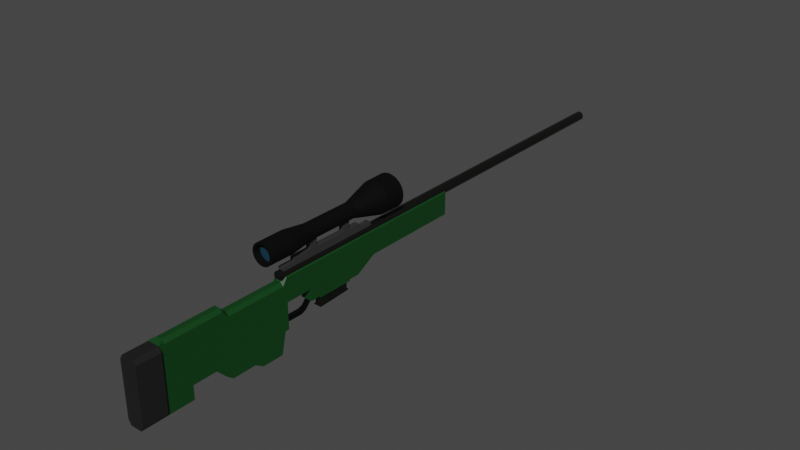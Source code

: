 # Source: LowPolyAWM.blend  (saved by Blender 3.5.10; exported with 4.5.12 LTS)
import bpy
from mathutils import Matrix  # noqa: F401  (used for matrix-valued properties, if any)

bpy.ops.wm.read_factory_settings(use_empty=True)
scene = bpy.context.scene
scene.name = 'Scene'

# ---- collections
col_collection = bpy.data.collections.new('Collection'); scene.collection.children.link(col_collection)

# ---- materials (node trees are filled in below, after node groups)
mat_material = bpy.data.materials.new('Material')
mat_material.alpha_threshold = 0.0
mat_material.use_transparent_shadow = False
mat_material.roughness = 0.5
mat_material.line_color = (0.0, 0.0, 0.0, 1.0)
mat_material_001 = bpy.data.materials.new('Material.001')
mat_material_001.use_transparent_shadow = False
mat_material_003 = bpy.data.materials.new('Material.003')
mat_material_003.use_transparent_shadow = False
mat_material_002 = bpy.data.materials.new('Material.002')
mat_material_002.use_transparent_shadow = False
mat_scope = bpy.data.materials.new('Scope')
mat_scope.use_transparent_shadow = False
mat_glass = bpy.data.materials.new('Glass')
mat_glass.use_transparent_shadow = False
mat_material_004 = bpy.data.materials.new('Material.004')
mat_material_004.use_transparent_shadow = False

# ---- material node trees
mat_material.use_nodes = True; mat_material.node_tree.nodes.clear()
_N = mat_material.node_tree.nodes; _L = mat_material.node_tree.links
n0 = _N.new('ShaderNodeOutputMaterial'); n0.name = 'Material Output'; n0.location = (300, 300)
n1 = _N.new('ShaderNodeBsdfPrincipled'); n1.name = 'Principled BSDF'; n1.location = (10, 300)
n1.distribution = 'GGX'
n1.subsurface_method = 'RANDOM_WALK_SKIN'
n1.inputs[0].default_value = (0.002638, 0.04955, 0.007263, 1.0)
n1.inputs[3].default_value = 1.45
n1.inputs[27].default_value = (0.0, 0.0, 0.0, 1.0)
n1.inputs[28].default_value = 1.0
_L.new(n1.outputs[0], n0.inputs[0])
n0.is_active_output = True
mat_material_001.use_nodes = True; mat_material_001.node_tree.nodes.clear()
_N = mat_material_001.node_tree.nodes; _L = mat_material_001.node_tree.links
n0 = _N.new('ShaderNodeBsdfPrincipled'); n0.name = 'Principled BSDF'; n0.location = (10, 300)
n0.distribution = 'GGX'
n0.subsurface_method = 'RANDOM_WALK_SKIN'
n0.inputs[0].default_value = (0.01109, 0.01109, 0.01109, 1.0)
n0.inputs[3].default_value = 1.45
n0.inputs[27].default_value = (0.0, 0.0, 0.0, 1.0)
n0.inputs[28].default_value = 1.0
n1 = _N.new('ShaderNodeOutputMaterial'); n1.name = 'Material Output'; n1.location = (300, 300)
_L.new(n0.outputs[0], n1.inputs[0])
n1.is_active_output = True
mat_material_003.use_nodes = True; mat_material_003.node_tree.nodes.clear()
_N = mat_material_003.node_tree.nodes; _L = mat_material_003.node_tree.links
n0 = _N.new('ShaderNodeBsdfPrincipled'); n0.name = 'Principled BSDF'; n0.location = (10, 300)
n0.distribution = 'GGX'
n0.subsurface_method = 'RANDOM_WALK_SKIN'
n0.inputs[0].default_value = (0.0331, 0.0331, 0.0331, 1.0)
n0.inputs[3].default_value = 1.45
n0.inputs[27].default_value = (0.0, 0.0, 0.0, 1.0)
n0.inputs[28].default_value = 1.0
n1 = _N.new('ShaderNodeOutputMaterial'); n1.name = 'Material Output'; n1.location = (300, 300)
_L.new(n0.outputs[0], n1.inputs[0])
n1.is_active_output = True
mat_material_002.use_nodes = True; mat_material_002.node_tree.nodes.clear()
_N = mat_material_002.node_tree.nodes; _L = mat_material_002.node_tree.links
n0 = _N.new('ShaderNodeBsdfPrincipled'); n0.name = 'Principled BSDF'; n0.location = (10, 300)
n0.distribution = 'GGX'
n0.subsurface_method = 'RANDOM_WALK_SKIN'
n0.inputs[0].default_value = (0.01857, 0.01885, 0.01746, 1.0)
n0.inputs[1].default_value = 0.6693
n0.inputs[2].default_value = 0.185
n0.inputs[3].default_value = 1.45
n0.inputs[27].default_value = (0.0, 0.0, 0.0, 1.0)
n0.inputs[28].default_value = 1.0
n1 = _N.new('ShaderNodeOutputMaterial'); n1.name = 'Material Output'; n1.location = (300, 300)
_L.new(n0.outputs[0], n1.inputs[0])
n1.is_active_output = True
mat_scope.use_nodes = True; mat_scope.node_tree.nodes.clear()
_N = mat_scope.node_tree.nodes; _L = mat_scope.node_tree.links
n0 = _N.new('ShaderNodeBsdfPrincipled'); n0.name = 'Principled BSDF'; n0.location = (10, 300)
n0.distribution = 'GGX'
n0.subsurface_method = 'RANDOM_WALK_SKIN'
n0.inputs[0].default_value = (0.004242, 0.004242, 0.004242, 1.0)
n0.inputs[1].default_value = 0.5276
n0.inputs[2].default_value = 0.815
n0.inputs[3].default_value = 1.45
n0.inputs[13].default_value = 0.1693
n0.inputs[27].default_value = (0.0, 0.0, 0.0, 1.0)
n0.inputs[28].default_value = 1.0
n1 = _N.new('ShaderNodeOutputMaterial'); n1.name = 'Material Output'; n1.location = (300, 300)
_L.new(n0.outputs[0], n1.inputs[0])
n1.is_active_output = True
mat_glass.use_nodes = True; mat_glass.node_tree.nodes.clear()
_N = mat_glass.node_tree.nodes; _L = mat_glass.node_tree.links
n0 = _N.new('ShaderNodeBsdfPrincipled'); n0.name = 'Principled BSDF'; n0.location = (10, 300)
n0.distribution = 'GGX'
n0.subsurface_method = 'RANDOM_WALK_SKIN'
n0.inputs[0].default_value = (0.00689, 0.04137, 0.06998, 1.0)
n0.inputs[3].default_value = 1.45
n0.inputs[27].default_value = (0.0, 0.0, 0.0, 1.0)
n0.inputs[28].default_value = 1.0
n1 = _N.new('ShaderNodeOutputMaterial'); n1.name = 'Material Output'; n1.location = (300, 300)
_L.new(n0.outputs[0], n1.inputs[0])
n1.is_active_output = True
mat_material_004.use_nodes = True; mat_material_004.node_tree.nodes.clear()
_N = mat_material_004.node_tree.nodes; _L = mat_material_004.node_tree.links
n0 = _N.new('ShaderNodeBsdfPrincipled'); n0.name = 'Principled BSDF'; n0.location = (10, 300)
n0.distribution = 'GGX'
n0.subsurface_method = 'RANDOM_WALK_SKIN'
n0.inputs[0].default_value = (0.01467, 0.01467, 0.01467, 1.0)
n0.inputs[1].default_value = 0.9055
n0.inputs[2].default_value = 0.311
n0.inputs[3].default_value = 1.45
n0.inputs[13].default_value = 0.4134
n0.inputs[27].default_value = (0.0, 0.0, 0.0, 1.0)
n0.inputs[28].default_value = 1.0
n1 = _N.new('ShaderNodeOutputMaterial'); n1.name = 'Material Output'; n1.location = (300, 300)
_L.new(n0.outputs[0], n1.inputs[0])
n1.is_active_output = True

# ---- world
world_world = bpy.data.worlds.new('World'); scene.world = world_world
world_world.use_nodes = True; world_world.node_tree.nodes.clear()
_N = world_world.node_tree.nodes; _L = world_world.node_tree.links
n0 = _N.new('ShaderNodeOutputWorld'); n0.name = 'World Output'; n0.location = (300, 300)
n1 = _N.new('ShaderNodeBackground'); n1.name = 'Background'; n1.location = (10, 300)
n1.inputs[0].default_value = (0.05088, 0.05088, 0.05088, 1.0)
_L.new(n1.outputs[0], n0.inputs[0])
n0.is_active_output = True
world_world.color = (0.05088, 0.05088, 0.05088)
world_world.use_sun_shadow = False
world_world.sun_shadow_jitter_overblur = 0.0

# ---- meshes
me_cube = bpy.data.meshes.new('Cube')
me_cube.from_pydata([(0.1385, -6.557, 1.745), (0.1385, -6.557, 0.2491), (0.1385, -7.125, 1.745), (0.1385, -7.125, 0.2491), (0.0, -5.9, 0.2491), (0.0, -5.9, 1.802), (0.1385, -5.9, 0.2491), (0.0, -6.557, 0.2491), (0.0, -7.125, 1.745), (0.0, -7.125, 0.2491), (0.0, -6.557, 1.745), (0.0, -5.9, 0.5696), (0.1385, -6.557, 0.5696), (0.1385, -7.125, 0.5696), (0.1385, -5.9, 0.5696), (0.0, -7.125, 0.5696), (0.0, -5.089, 1.802), (0.1385, -5.089, 0.5696), (0.1385, -6.431, 0.2491), (0.0, -6.431, 1.802), (0.0, -6.431, 0.2491), (0.1385, -6.431, 0.5696), (0.0, -5.292, 0.5696), (0.1385, -5.292, 0.5696), (0.0, -5.292, 1.802), (0.0, -3.545, 1.655), (0.0, -3.545, 0.5696), (0.1385, -3.545, 0.5696), (0.1385, -4.945, 0.5696), (0.0, -4.945, 1.655), (0.0, -3.448, 1.802), (0.0, -3.448, 0.5696), (0.1385, -3.448, 0.5696), (0.1385, -6.557, 1.157), (0.1385, -7.125, 1.157), (0.1385, -5.9, 1.186), (0.0, -7.125, 1.157), (0.1385, -5.089, 1.186), (0.1385, -6.431, 1.186), (0.1385, -5.292, 1.186), (0.1385, -3.545, 1.186), (0.1385, -4.945, 1.186), (0.0, -3.448, 1.186), (0.1385, -3.448, 1.186), (0.1385, -3.12, 1.186), (0.0, -2.792, 1.186), (0.1385, -2.792, 1.186), (0.0, -0.9002, 1.802), (0.0, -0.9002, 1.186), (0.1385, -0.9002, 1.186), (0.0, 1.532, 1.802), (0.0, 1.532, 1.186), (0.1385, 1.532, 1.186), (0.0, -2.792, 0.9112), (0.1385, -2.792, 0.9112), (0.0, -1.403, 0.9112), (0.1385, -1.403, 0.9112), (0.1385, -1.249, 1.186), (0.0, -3.12, 1.186), (0.0, -1.659, 0.9112), (0.1385, -1.659, 0.9112), (0.1385, -2.443, 1.186), (0.1385, -3.12, 1.728), (0.1385, -2.536, 0.9112), (0.0, -2.536, 0.9112), (0.0, -2.536, 0.8729), (0.0, -1.659, 0.8729), (0.1385, -1.659, 0.8729), (0.1385, -2.536, 0.8729), (0.0, -5.292, 0.5226), (0.0, -5.089, 0.3148), (0.0, -4.945, 0.2076), (0.1385, -5.089, 0.3148), (0.1385, -5.292, 0.5226), (0.0, -3.659, 0.07352), (0.1385, -3.659, 0.07352), (0.1385, -4.945, 0.2076), (0.1385, -4.171, 0.5696), (0.0, -4.171, 1.655), (0.1385, -4.171, 1.186), (0.0, -4.171, 0.07352), (0.1385, -4.171, 0.07352), (0.1385, -4.381, 0.5696), (0.0, -4.381, 1.655), (0.1385, -4.381, 0.2076), (0.1385, -4.381, 1.186), (0.0, -4.381, 0.2076), (0.2019, -6.557, 0.5696), (0.2019, -6.557, 0.3552), (0.2019, -7.125, 0.5696), (0.2019, -7.125, 0.3552), (0.2019, -6.557, 1.638), (0.2019, -7.125, 1.638), (0.2019, -6.557, 1.157), (0.2019, -7.125, 1.157), (0.06658, -5.9, 1.802), (0.1385, -5.9, 1.728), (0.1385, -5.089, 1.727), (0.06658, -5.089, 1.802), (0.1385, -6.431, 1.728), (0.06658, -6.431, 1.802), (0.1385, -6.524, 1.76), (0.1385, -5.292, 1.728), (0.06658, -5.292, 1.802), (0.1385, -3.545, 1.579), (0.06658, -3.545, 1.655), (0.1385, -4.945, 1.579), (0.06658, -4.945, 1.655), (0.1385, -3.448, 1.727), (0.06658, -3.448, 1.802), (0.1385, -2.792, 1.728), (0.06658, -2.792, 1.802), (0.06658, -0.9002, 1.802), (0.1385, -0.9002, 1.729), (0.06658, 1.532, 1.802), (0.1385, 1.532, 1.729), (0.06658, -1.249, 1.802), (0.1385, -1.249, 1.729), (0.1385, -2.443, 1.728), (0.06658, -2.443, 1.802), (0.06658, -4.171, 1.655), (0.1385, -4.171, 1.579), (0.06658, -4.381, 1.655), (0.1385, -4.381, 1.58), (0.1385, -2.682, 1.186), (0.0, -3.448, 1.924), (0.1385, -2.711, 0.9112), (0.0, -0.9002, 1.924), (0.0, -1.249, 1.924), (0.06658, -2.792, 1.924), (0.06658, -3.448, 1.924), (0.06658, -2.443, 1.924), (0.06658, -0.9002, 1.924), (0.06658, -1.249, 1.924), (0.06658, -3.12, 1.802), (0.0, -3.12, 1.924), (0.06658, -3.12, 1.924), (0.0, -2.443, 2.011), (0.0, -2.792, 2.011), (0.0, -1.249, 2.011), (0.06658, -2.443, 2.011), (0.06658, -2.792, 2.011), (0.06658, -1.249, 2.011), (0.0, -3.12, 2.011), (0.06658, -3.12, 2.011), (0.0, -2.711, 0.9112), (0.06658, -2.682, 1.802), (0.1385, -2.682, 1.728), (0.06658, -2.682, 1.924), (0.0, -2.682, 2.011), (0.06658, -2.682, 2.011), (0.0, -2.585, 0.9112), (0.1385, -2.511, 1.728), (0.1385, -2.511, 1.186), (0.1385, -2.585, 0.9112), (0.06658, -2.511, 1.802), (0.06658, -2.511, 1.924), (0.0, -2.511, 2.011), (0.06658, -2.511, 2.011), (0.1385, -1.724, 1.186), (0.1385, -2.008, 0.9112), (0.0, -2.008, 0.8729), (0.1385, -2.008, 0.8729), (0.06658, -1.724, 1.802), (0.1385, -1.724, 1.729), (0.06658, -1.724, 1.924), (0.0, -1.724, 2.011), (0.06658, -1.724, 2.011), (0.0, -1.89, 0.8729), (0.1385, -1.563, 1.729), (0.1385, -1.563, 1.186), (0.1385, -1.89, 0.9112), (0.1385, -1.89, 0.8729), (0.06658, -1.563, 1.802), (0.06658, -1.563, 1.924), (0.0, -1.563, 2.011), (0.06658, -1.563, 2.011), (0.0, -2.511, 2.24), (0.0, -2.682, 2.24), (0.06658, -2.511, 2.24), (0.06658, -2.682, 2.24), (0.0, -1.563, 2.24), (0.0, -1.724, 2.24), (0.06658, -1.563, 2.24), (0.06658, -1.724, 2.24)], [], [(16, 98, 107, 29), (39, 23, 17, 37), (3, 13, 15, 9), (7, 1, 3, 9), (13, 3, 90, 89), (21, 18, 6, 14), (38, 21, 14, 35), (18, 20, 4, 6), (34, 2, 8, 36), (0, 10, 8, 2), (33, 0, 91, 93), (4, 11, 14, 6), (28, 17, 72, 76), (23, 22, 69, 73), (102, 39, 37, 97), (1, 7, 20, 18), (33, 12, 21, 38), (12, 1, 18, 21), (25, 105, 109, 30), (99, 38, 35, 96), (14, 11, 22, 23), (35, 14, 23, 39), (40, 27, 32, 43), (121, 79, 40, 104), (79, 77, 27, 40), (37, 17, 28, 41), (97, 37, 41, 106), (82, 28, 76, 84), (44, 58, 45, 46), (27, 26, 31, 32), (104, 40, 43, 108), (31, 42, 43, 32), (24, 103, 98, 16), (106, 41, 85, 123), (78, 120, 105, 25), (19, 100, 95, 5), (10, 0, 101, 100, 19), (13, 34, 36, 15), (96, 35, 39, 102), (34, 13, 89, 94), (0, 33, 38, 99, 101), (124, 46, 54, 126), (62, 44, 46, 110), (30, 109, 130, 125), (51, 50, 114, 115, 52), (155, 119, 131, 156), (113, 49, 52, 115), (116, 112, 132, 133), (117, 57, 49, 113), (49, 48, 51, 52), (60, 59, 55, 56), (48, 49, 56, 55), (46, 45, 53, 54), (59, 60, 67, 66), (169, 170, 57, 117), (83, 122, 120, 78), (49, 57, 60, 56), (47, 112, 114, 50), (152, 153, 61, 118), (154, 151, 64, 63), (159, 61, 63, 160), (172, 168, 66, 67), (63, 64, 65, 68), (160, 63, 68, 162), (81, 80, 74, 75), (73, 69, 70, 72), (72, 70, 71, 76), (26, 27, 75, 74), (17, 23, 73, 72), (84, 86, 80, 81), (27, 77, 81, 75), (85, 82, 77, 79), (123, 85, 79, 121), (173, 116, 133, 174), (41, 28, 82, 85), (29, 107, 122, 83), (76, 71, 86, 84), (77, 82, 84, 81), (93, 91, 92, 94), (88, 87, 89, 90), (87, 93, 94, 89), (1, 12, 87, 88), (3, 1, 88, 90), (12, 33, 93, 87), (2, 34, 94, 92), (0, 2, 92, 91), (99, 100, 101), (103, 95, 96, 102), (95, 100, 99, 96), (98, 103, 102, 97), (121, 104, 105, 120), (97, 106, 107, 98), (109, 105, 104, 108), (62, 110, 111, 134), (146, 111, 110, 147), (114, 112, 113, 115), (112, 116, 117, 113), (163, 119, 118, 164), (123, 121, 120, 122), (106, 123, 122, 107), (5, 95, 103, 24), (174, 133, 142, 176), (128, 133, 132, 127), (136, 129, 141, 144), (135, 136, 144, 143), (134, 111, 129, 136), (112, 47, 127, 132), (109, 134, 136, 130), (125, 130, 136, 135), (108, 62, 134, 109), (108, 43, 44, 62), (43, 42, 58, 44), (157, 158, 140, 137), (175, 176, 142, 139), (143, 144, 141, 138), (156, 131, 140, 158), (133, 128, 139, 142), (129, 148, 150, 141), (138, 141, 150, 149), (155, 146, 147, 152), (54, 53, 145, 126), (110, 46, 124, 147), (111, 146, 148, 129), (153, 124, 126, 154), (61, 153, 154, 63), (119, 155, 152, 118), (148, 156, 158, 150), (150, 158, 179, 180), (126, 145, 151, 154), (147, 124, 153, 152), (146, 155, 156, 148), (137, 140, 167, 166), (131, 165, 167, 140), (173, 163, 164, 169), (119, 163, 165, 131), (171, 160, 162, 172), (68, 65, 161, 162), (170, 159, 160, 171), (118, 61, 159, 164), (57, 170, 171, 60), (60, 171, 172, 67), (116, 173, 169, 117), (149, 150, 180, 178), (165, 174, 176, 167), (163, 173, 174, 165), (162, 161, 168, 172), (164, 159, 170, 169), (178, 180, 179, 177), (182, 184, 183, 181), (167, 176, 183, 184), (166, 167, 184, 182), (176, 175, 181, 183), (158, 157, 177, 179)])
me_cube.polygons.foreach_set('material_index', [0, 0, 1, 1, 1, 0, 0, 0, 1, 1, 1, 0, 0, 0, 0, 0, 0, 0, 0, 0, 0, 0, 0, 0, 0, 0, 0, 0, 0, 0, 0, 0, 0, 0, 0, 0, 0, 1, 0, 1, 0, 0, 0, 2, 0, 2, 0, 2, 0, 0, 0, 0, 0, 0, 0, 0, 0, 0, 0, 0, 0, 0, 0, 0, 0, 0, 0, 0, 0, 0, 0, 0, 0, 2, 0, 0, 0, 0, 1, 1, 1, 1, 1, 1, 1, 1, 0, 0, 0, 0, 0, 0, 0, 0, 0, 0, 0, 0, 0, 0, 0, 2, 2, 2, 2, 2, 2, 2, 2, 0, 0, 0, 2, 2, 2, 2, 2, 2, 2, 0, 0, 0, 2, 0, 0, 0, 2, 2, 0, 0, 2, 2, 2, 0, 2, 0, 0, 0, 0, 0, 0, 0, 2, 2, 2, 0, 0, 2, 2, 2, 2, 2, 2])
_uv = me_cube.uv_layers.new(name='UVMap')
_uv.uv.foreach_set('vector', [0.75, 0.5, 0.6899, 0.5, 0.6899, 0.5, 0.75, 0.5, 0.5268, 0.5, 0.4286, 0.5, 0.4286, 0.5, 0.5268, 0.5, 0.375, 0.75, 0.4286, 0.75, 0.4286, 0.875, 0.375, 0.875, 0.25, 0.5, 0.375, 0.5, 0.375, 0.75, 0.25, 0.75, 0.4286, 0.75, 0.375, 0.75, 0.375, 0.75, 0.4286, 0.75, 0.4286, 0.5, 0.375, 0.5, 0.375, 0.5, 0.4286, 0.5, 0.5268, 0.5, 0.4286, 0.5, 0.4286, 0.5, 0.5268, 0.5, 0.375, 0.5, 0.25, 0.5, 0.25, 0.5, 0.375, 0.5, 0.5268, 0.75, 0.625, 0.75, 0.625, 0.875, 0.5268, 0.875, 0.625, 0.5, 0.75, 0.5, 0.75, 0.75, 0.625, 0.75, 0.5268, 0.5, 0.625, 0.5, 0.625, 0.5, 0.5268, 0.5, 0.375, 0.375, 0.4286, 0.375, 0.4286, 0.5, 0.375, 0.5, 0.4286, 0.5, 0.4286, 0.5, 0.4286, 0.5, 0.4286, 0.5, 0.4286, 0.5, 0.4286, 0.375, 0.4286, 0.375, 0.4286, 0.5, 0.6131, 0.5, 0.5268, 0.5, 0.5268, 0.5, 0.613, 0.5, 0.375, 0.5, 0.25, 0.5, 0.25, 0.5, 0.375, 0.5, 0.5268, 0.5, 0.4286, 0.5, 0.4286, 0.5, 0.5268, 0.5, 0.4286, 0.5, 0.375, 0.5, 0.375, 0.5, 0.4286, 0.5, 0.75, 0.5, 0.6899, 0.5, 0.6899, 0.5, 0.75, 0.5, 0.6131, 0.5, 0.5268, 0.5, 0.5268, 0.5, 0.6131, 0.5, 0.4286, 0.5, 0.4286, 0.375, 0.4286, 0.375, 0.4286, 0.5, 0.5268, 0.5, 0.4286, 0.5, 0.4286, 0.5, 0.5268, 0.5, 0.5268, 0.5, 0.4286, 0.5, 0.4286, 0.5, 0.5268, 0.5, 0.6092, 0.5, 0.5268, 0.5, 0.5268, 0.5, 0.6091, 0.5, 0.5268, 0.5, 0.4286, 0.5, 0.4286, 0.5, 0.5268, 0.5, 0.5268, 0.5, 0.4286, 0.5, 0.4286, 0.5, 0.5268, 0.5, 0.613, 0.5, 0.5268, 0.5, 0.5268, 0.5, 0.6091, 0.5, 0.4286, 0.5, 0.4286, 0.5, 0.4286, 0.5, 0.4286, 0.5, 0.5268, 0.5, 0.5268, 0.375, 0.5268, 0.375, 0.5268, 0.5, 0.4286, 0.5, 0.4286, 0.375, 0.4286, 0.375, 0.4286, 0.5, 0.6091, 0.5, 0.5268, 0.5, 0.5268, 0.5, 0.613, 0.5, 0.4286, 0.375, 0.5268, 0.375, 0.5268, 0.5, 0.4286, 0.5, 0.75, 0.5, 0.6899, 0.5, 0.6899, 0.5, 0.75, 0.5, 0.6091, 0.5, 0.5268, 0.5, 0.5268, 0.5, 0.6092, 0.5, 0.75, 0.5, 0.6899, 0.5, 0.6899, 0.5, 0.75, 0.5, 0.75, 0.5, 0.6899, 0.5, 0.6899, 0.5, 0.75, 0.5, 0.75, 0.5, 0.625, 0.5, 0.625, 0.5, 0.6899, 0.5, 0.75, 0.5, 0.4286, 0.75, 0.5268, 0.75, 0.5268, 0.875, 0.4286, 0.875, 0.6131, 0.5, 0.5268, 0.5, 0.5268, 0.5, 0.6131, 0.5, 0.5268, 0.75, 0.4286, 0.75, 0.4286, 0.75, 0.5268, 0.75, 0.625, 0.5, 0.5268, 0.5, 0.5268, 0.5, 0.6131, 0.5, 0.625, 0.5, 0.5268, 0.5, 0.5268, 0.5, 0.5268, 0.5, 0.5268, 0.5, 0.6131, 0.5, 0.5268, 0.5, 0.5268, 0.5, 0.6131, 0.5, 0.75, 0.5, 0.6899, 0.5, 0.6899, 0.5, 0.75, 0.5, 0.5268, 0.375, 0.625, 0.375, 0.625, 0.4351, 0.6133, 0.5, 0.5268, 0.5, 0.6899, 0.5, 0.6899, 0.5, 0.6899, 0.5, 0.6899, 0.5, 0.6133, 0.5, 0.5268, 0.5, 0.5268, 0.5, 0.6133, 0.5, 0.6899, 0.5, 0.6899, 0.5, 0.6899, 0.5, 0.6899, 0.5, 0.6133, 0.5, 0.5268, 0.5, 0.5268, 0.5, 0.6133, 0.5, 0.5268, 0.5, 0.5268, 0.375, 0.5268, 0.375, 0.5268, 0.5, 0.5268, 0.5, 0.5268, 0.375, 0.5268, 0.375, 0.5268, 0.5, 0.5268, 0.375, 0.5268, 0.5, 0.5268, 0.5, 0.5268, 0.375, 0.5268, 0.5, 0.5268, 0.375, 0.5268, 0.375, 0.5268, 0.5, 0.5268, 0.375, 0.5268, 0.5, 0.5268, 0.5, 0.5268, 0.375, 0.6132, 0.5, 0.5268, 0.5, 0.5268, 0.5, 0.6133, 0.5, 0.75, 0.5, 0.6899, 0.5, 0.6899, 0.5, 0.75, 0.5, 0.5268, 0.5, 0.5268, 0.5, 0.5268, 0.5, 0.5268, 0.5, 0.75, 0.5, 0.6899, 0.5, 0.6899, 0.5, 0.75, 0.5, 0.6132, 0.5, 0.5268, 0.5, 0.5268, 0.5, 0.6132, 0.5, 0.5268, 0.5, 0.5268, 0.375, 0.5268, 0.375, 0.5268, 0.5, 0.5268, 0.5, 0.5268, 0.5, 0.5268, 0.5, 0.5268, 0.5, 0.5268, 0.5, 0.5268, 0.375, 0.5268, 0.375, 0.5268, 0.5, 0.5268, 0.5, 0.5268, 0.375, 0.5268, 0.375, 0.5268, 0.5, 0.5268, 0.5, 0.5268, 0.5, 0.5268, 0.5, 0.5268, 0.5, 0.4286, 0.5, 0.4286, 0.375, 0.4286, 0.375, 0.4286, 0.5, 0.4286, 0.5, 0.4286, 0.375, 0.4286, 0.375, 0.4286, 0.5, 0.4286, 0.5, 0.4286, 0.375, 0.4286, 0.375, 0.4286, 0.5, 0.4286, 0.375, 0.4286, 0.5, 0.4286, 0.5, 0.4286, 0.375, 0.4286, 0.5, 0.4286, 0.5, 0.4286, 0.5, 0.4286, 0.5, 0.4286, 0.5, 0.4286, 0.375, 0.4286, 0.375, 0.4286, 0.5, 0.4286, 0.5, 0.4286, 0.5, 0.4286, 0.5, 0.4286, 0.5, 0.5268, 0.5, 0.4286, 0.5, 0.4286, 0.5, 0.5268, 0.5, 0.6092, 0.5, 0.5268, 0.5, 0.5268, 0.5, 0.6092, 0.5, 0.6899, 0.5, 0.6899, 0.5, 0.6899, 0.5, 0.6899, 0.5, 0.5268, 0.5, 0.4286, 0.5, 0.4286, 0.5, 0.5268, 0.5, 0.75, 0.5, 0.6899, 0.5, 0.6899, 0.5, 0.75, 0.5, 0.4286, 0.5, 0.4286, 0.375, 0.4286, 0.375, 0.4286, 0.5, 0.4286, 0.5, 0.4286, 0.5, 0.4286, 0.5, 0.4286, 0.5, 0.5268, 0.5, 0.625, 0.5, 0.625, 0.75, 0.5268, 0.75, 0.375, 0.5, 0.4286, 0.5, 0.4286, 0.75, 0.375, 0.75, 0.4286, 0.5, 0.5268, 0.5, 0.5268, 0.75, 0.4286, 0.75, 0.375, 0.5, 0.4286, 0.5, 0.4286, 0.5, 0.375, 0.5, 0.375, 0.75, 0.375, 0.5, 0.375, 0.5, 0.375, 0.75, 0.4286, 0.5, 0.5268, 0.5, 0.5268, 0.5, 0.4286, 0.5, 0.625, 0.75, 0.5268, 0.75, 0.5268, 0.75, 0.625, 0.75, 0.625, 0.5, 0.625, 0.75, 0.625, 0.75, 0.625, 0.5, 0.6131, 0.5, 0.625, 0.5, 0.625, 0.5, 0.6899, 0.5, 0.6899, 0.5, 0.6131, 0.5, 0.6131, 0.5, 0.6899, 0.5, 0.6899, 0.5, 0.6131, 0.5, 0.6131, 0.5, 0.6899, 0.5, 0.6899, 0.5, 0.6131, 0.5, 0.613, 0.5, 0.6092, 0.5, 0.6091, 0.5, 0.6899, 0.5, 0.6899, 0.5, 0.613, 0.5, 0.6091, 0.5, 0.6899, 0.5, 0.6899, 0.5, 0.6899, 0.5, 0.6899, 0.5, 0.6091, 0.5, 0.613, 0.5, 0.6131, 0.5, 0.6131, 0.5, 0.6899, 0.5, 0.6899, 0.5, 0.6899, 0.5, 0.6899, 0.5, 0.6131, 0.5, 0.6131, 0.5, 0.6899, 0.5, 0.6899, 0.5, 0.6133, 0.5, 0.6133, 0.5, 0.6899, 0.5, 0.6899, 0.5, 0.6133, 0.5, 0.6133, 0.5, 0.6899, 0.5, 0.6899, 0.5, 0.6132, 0.5, 0.6132, 0.5, 0.6092, 0.5, 0.6092, 0.5, 0.6899, 0.5, 0.6899, 0.5, 0.6091, 0.5, 0.6092, 0.5, 0.6899, 0.5, 0.6899, 0.5, 0.75, 0.5, 0.6899, 0.5, 0.6899, 0.5, 0.75, 0.5, 0.6899, 0.5, 0.6899, 0.5, 0.6899, 0.5, 0.6899, 0.5, 0.75, 0.5, 0.6899, 0.5, 0.6899, 0.5, 0.75, 0.5, 0.6899, 0.5, 0.6899, 0.5, 0.6899, 0.5, 0.6899, 0.5, 0.75, 0.5, 0.6899, 0.5, 0.6899, 0.5, 0.75, 0.5, 0.6899, 0.5, 0.6899, 0.5, 0.6899, 0.5, 0.6899, 0.5, 0.6899, 0.5, 0.75, 0.5, 0.75, 0.5, 0.6899, 0.5, 0.6899, 0.5, 0.6899, 0.5, 0.6899, 0.5, 0.6899, 0.5, 0.75, 0.5, 0.6899, 0.5, 0.6899, 0.5, 0.75, 0.5, 0.613, 0.5, 0.6131, 0.5, 0.6899, 0.5, 0.6899, 0.5, 0.613, 0.5, 0.5268, 0.5, 0.5268, 0.5, 0.6131, 0.5, 0.5268, 0.5, 0.5268, 0.375, 0.5268, 0.375, 0.5268, 0.5, 0.75, 0.5, 0.6899, 0.5, 0.6899, 0.5, 0.75, 0.5, 0.75, 0.5, 0.6899, 0.5, 0.6899, 0.5, 0.75, 0.5, 0.75, 0.5, 0.6899, 0.5, 0.6899, 0.5, 0.75, 0.5, 0.6899, 0.5, 0.6899, 0.5, 0.6899, 0.5, 0.6899, 0.5, 0.6899, 0.5, 0.75, 0.5, 0.75, 0.5, 0.6899, 0.5, 0.6899, 0.5, 0.6899, 0.5, 0.6899, 0.5, 0.6899, 0.5, 0.75, 0.5, 0.6899, 0.5, 0.6899, 0.5, 0.75, 0.5, 0.6899, 0.5, 0.6899, 0.5, 0.6131, 0.5, 0.6132, 0.5, 0.5268, 0.5, 0.5268, 0.375, 0.5268, 0.375, 0.5268, 0.5, 0.6131, 0.5, 0.5268, 0.5, 0.5268, 0.5, 0.6131, 0.5, 0.6899, 0.5, 0.6899, 0.5, 0.6899, 0.5, 0.6899, 0.5, 0.5268, 0.5, 0.5268, 0.5, 0.5268, 0.5, 0.5268, 0.5, 0.5268, 0.5, 0.5268, 0.5, 0.5268, 0.5, 0.5268, 0.5, 0.6899, 0.5, 0.6899, 0.5, 0.6132, 0.5, 0.6132, 0.5, 0.6899, 0.5, 0.6899, 0.5, 0.6899, 0.5, 0.6899, 0.5, 0.6899, 0.5, 0.6899, 0.5, 0.6899, 0.5, 0.6899, 0.5, 0.5268, 0.5, 0.5268, 0.375, 0.5268, 0.375, 0.5268, 0.5, 0.6131, 0.5, 0.5268, 0.5, 0.5268, 0.5, 0.6132, 0.5, 0.6899, 0.5, 0.6899, 0.5, 0.6899, 0.5, 0.6899, 0.5, 0.75, 0.5, 0.6899, 0.5, 0.6899, 0.5, 0.75, 0.5, 0.6899, 0.5, 0.6899, 0.5, 0.6899, 0.5, 0.6899, 0.5, 0.6899, 0.5, 0.6899, 0.5, 0.6132, 0.5, 0.6132, 0.5, 0.6899, 0.5, 0.6899, 0.5, 0.6899, 0.5, 0.6899, 0.5, 0.5268, 0.5, 0.5268, 0.5, 0.5268, 0.5, 0.5268, 0.5, 0.5268, 0.5, 0.5268, 0.375, 0.5268, 0.375, 0.5268, 0.5, 0.5268, 0.5, 0.5268, 0.5, 0.5268, 0.5, 0.5268, 0.5, 0.6132, 0.5, 0.5268, 0.5, 0.5268, 0.5, 0.6132, 0.5, 0.5268, 0.5, 0.5268, 0.5, 0.5268, 0.5, 0.5268, 0.5, 0.5268, 0.5, 0.5268, 0.5, 0.5268, 0.5, 0.5268, 0.5, 0.6899, 0.5, 0.6899, 0.5, 0.6132, 0.5, 0.6133, 0.5, 0.75, 0.5, 0.6899, 0.5, 0.6899, 0.5, 0.75, 0.5, 0.6899, 0.5, 0.6899, 0.5, 0.6899, 0.5, 0.6899, 0.5, 0.6899, 0.5, 0.6899, 0.5, 0.6899, 0.5, 0.6899, 0.5, 0.5268, 0.5, 0.5268, 0.375, 0.5268, 0.375, 0.5268, 0.5, 0.6132, 0.5, 0.5268, 0.5, 0.5268, 0.5, 0.6132, 0.5, 0.75, 0.5, 0.6899, 0.5, 0.6899, 0.5, 0.75, 0.5, 0.75, 0.5, 0.6899, 0.5, 0.6899, 0.5, 0.75, 0.5, 0.6899, 0.5, 0.6899, 0.5, 0.6899, 0.5, 0.6899, 0.5, 0.75, 0.5, 0.6899, 0.5, 0.6899, 0.5, 0.75, 0.5, 0.6899, 0.5, 0.75, 0.5, 0.75, 0.5, 0.6899, 0.5, 0.6899, 0.5, 0.75, 0.5, 0.75, 0.5, 0.6899, 0.5])
me_cube.materials.append(mat_material)
me_cube.materials.append(mat_material_001)
me_cube.materials.append(mat_material_003)
me_cube.use_mirror_vertex_groups = False
me_cube.update()
me_cube_001 = bpy.data.meshes.new('Cube.001')
me_cube_001.from_pydata([(-0.3295, -9.631, 2.533), (-0.3295, -9.631, 3.552), (-0.3295, -6.679, 2.533), (-0.3295, -6.679, 3.552), (0.3295, -9.631, 2.533), (0.3295, -9.631, 3.552), (0.3295, -6.679, 2.684), (0.3295, -6.679, 3.552), (-0.3295, -6.679, 2.558), (-0.3295, -9.631, 2.407), (0.3295, -6.679, 2.558), (0.3295, -9.631, 2.407), (0.3602, -6.542, 2.684), (-0.3602, -6.542, 2.533), (0.3602, -9.769, 2.533), (-0.3602, -9.769, 2.533), (0.3602, -6.542, 2.558), (-0.3602, -6.542, 2.558), (0.3602, -9.769, 2.407), (-0.3602, -9.769, 2.407), (-0.3295, -8.229, 2.533), (-0.3295, -9.213, 2.533), (-0.3295, -9.213, 3.552), (-0.3295, -8.229, 3.552), (0.3295, -9.213, 2.554), (0.3295, -8.229, 2.605), (0.3295, -8.229, 3.552), (0.3295, -9.213, 3.552), (-0.3295, -8.229, 2.479), (-0.3295, -9.213, 2.429), (0.3295, -9.213, 2.429), (0.3295, -8.229, 2.479), (0.3602, -9.311, 2.554), (0.3602, -8.236, 2.605), (0.3602, -9.311, 2.429), (0.3602, -8.236, 2.479), (-0.3295, -8.557, 2.533), (-0.3295, -8.885, 2.533), (-0.3295, -8.885, 3.552), (-0.3295, -8.557, 3.552), (0.3295, -8.885, 2.571), (0.3295, -8.557, 2.588), (0.3295, -8.557, 3.552), (0.3295, -8.885, 3.552), (-0.3295, -8.557, 2.462), (-0.3295, -8.885, 2.446), (0.3295, -8.885, 2.446), (0.3295, -8.557, 2.462), (0.3602, -8.953, 2.571), (0.3602, -8.594, 2.588), (0.3602, -8.953, 2.446), (0.3602, -8.594, 2.462), (-0.3295, -7.712, 3.552), (-0.3295, -7.196, 3.552), (0.3295, -7.712, 2.631), (0.3295, -7.196, 2.657), (0.3295, -7.712, 2.506), (0.3295, -7.196, 2.532), (0.3602, -7.671, 2.631), (0.3602, -7.106, 2.657), (0.3602, -7.671, 2.506), (0.3602, -7.106, 2.532), (-0.3295, -7.196, 2.533), (-0.3295, -7.712, 2.533), (0.3295, -7.196, 3.552), (0.3295, -7.712, 3.552), (-0.3295, -7.196, 2.532), (-0.3295, -7.712, 2.506), (-0.3295, -7.531, 3.552), (-0.3295, -7.359, 3.552), (0.3295, -7.531, 2.64), (0.3295, -7.359, 2.649), (0.3295, -7.531, 2.515), (0.3295, -7.359, 2.524), (0.3602, -7.473, 2.64), (0.3602, -7.285, 2.649), (0.3602, -7.473, 2.515), (0.3602, -7.285, 2.524), (-0.3295, -7.359, 2.533), (-0.3295, -7.531, 2.533), (0.3295, -7.359, 3.552), (0.3295, -7.531, 3.552), (-0.3295, -7.359, 2.524), (-0.3295, -7.531, 2.515), (-0.3295, -8.666, 2.533), (-0.3295, -8.776, 2.533), (-0.3295, -8.776, 3.552), (-0.3295, -8.666, 3.552), (0.3295, -8.776, 2.577), (0.3295, -8.666, 2.582), (0.3295, -8.666, 3.552), (0.3295, -8.776, 3.552), (-0.3295, -8.666, 2.457), (-0.3295, -8.776, 2.451), (0.3295, -8.776, 2.451), (0.3295, -8.666, 2.457), (0.3602, -8.833, 2.577), (0.3602, -8.714, 2.582), (0.3602, -8.833, 2.451), (0.3602, -8.714, 2.457), (0.2706, -7.531, 2.64), (0.2706, -7.359, 2.649), (0.2706, -7.359, 3.552), (0.2706, -7.531, 3.552), (0.2706, -8.776, 2.577), (0.2706, -8.666, 2.582), (0.2706, -8.666, 3.552), (0.2706, -8.776, 3.552)], [], [(62, 53, 3, 2), (2, 3, 7, 6), (24, 27, 5, 4), (4, 5, 1, 0), (62, 2, 8, 66), (27, 22, 1, 5), (29, 30, 11, 9), (57, 10, 16, 61), (8, 2, 13, 17), (24, 4, 14, 32), (32, 14, 18, 34), (14, 15, 19, 18), (13, 12, 16, 17), (4, 0, 15, 14), (0, 9, 19, 15), (9, 11, 18, 19), (2, 6, 12, 13), (10, 8, 17, 16), (58, 33, 35, 60), (48, 32, 34, 50), (54, 25, 33, 58), (40, 24, 32, 48), (11, 30, 34, 18), (47, 31, 35, 51), (67, 56, 31, 28), (45, 46, 30, 29), (65, 52, 23, 26), (43, 38, 22, 27), (0, 21, 29, 9), (36, 20, 28, 44), (54, 65, 26, 25), (40, 43, 27, 24), (0, 1, 22, 21), (36, 39, 23, 20), (21, 22, 38, 37), (84, 87, 39, 36), (25, 26, 42, 41), (88, 91, 43, 40), (21, 37, 45, 29), (84, 36, 44, 92), (26, 23, 39, 42), (91, 86, 38, 43), (28, 31, 47, 44), (93, 94, 46, 45), (30, 46, 50, 34), (95, 47, 51, 99), (25, 41, 49, 33), (88, 40, 48, 96), (33, 49, 51, 35), (96, 48, 50, 98), (6, 7, 64, 55), (70, 81, 65, 54), (7, 3, 53, 64), (81, 68, 52, 65), (8, 10, 57, 66), (83, 72, 56, 67), (6, 55, 59, 12), (70, 54, 58, 74), (12, 59, 61, 16), (74, 58, 60, 76), (31, 56, 60, 35), (73, 57, 61, 77), (20, 63, 67, 28), (78, 62, 66, 82), (20, 23, 52, 63), (78, 69, 53, 62), (63, 52, 68, 79), (79, 68, 69, 78), (63, 79, 83, 67), (79, 78, 82, 83), (56, 72, 76, 60), (72, 73, 77, 76), (59, 75, 77, 61), (75, 74, 76, 77), (55, 71, 75, 59), (71, 70, 74, 75), (66, 57, 73, 82), (82, 73, 72, 83), (64, 53, 69, 80), (80, 69, 68, 81), (55, 64, 80, 71), (70, 71, 101, 100), (49, 97, 99, 51), (97, 96, 98, 99), (41, 89, 97, 49), (89, 88, 96, 97), (46, 94, 98, 50), (94, 95, 99, 98), (44, 47, 95, 92), (92, 95, 94, 93), (42, 39, 87, 90), (90, 87, 86, 91), (37, 85, 93, 45), (85, 84, 92, 93), (41, 42, 90, 89), (89, 90, 106, 105), (37, 38, 86, 85), (85, 86, 87, 84), (101, 102, 103, 100), (105, 106, 107, 104), (71, 80, 102, 101), (91, 88, 104, 107), (90, 91, 107, 106), (88, 89, 105, 104), (80, 81, 103, 102), (81, 70, 100, 103)])
_uv = me_cube_001.uv_layers.new(name='UVMap')
_uv.uv.foreach_set('vector', [0.375, 0.2063, 0.625, 0.2063, 0.625, 0.25, 0.375, 0.25, 0.375, 0.25, 0.625, 0.25, 0.625, 0.5, 0.375, 0.5, 0.375, 0.7146, 0.625, 0.7146, 0.625, 0.75, 0.375, 0.75, 0.375, 0.75, 0.625, 0.75, 0.625, 1.0, 0.375, 1.0, 0.375, 0.2063, 0.375, 0.25, 0.375, 0.25, 0.375, 0.2063, 0.625, 0.7146, 0.875, 0.7146, 0.875, 0.75, 0.625, 0.75, 0.125, 0.7146, 0.375, 0.7146, 0.375, 0.75, 0.125, 0.75, 0.375, 0.5437, 0.375, 0.5, 0.375, 0.5, 0.375, 0.5437, 0.375, 0.25, 0.375, 0.25, 0.375, 0.25, 0.375, 0.25, 0.375, 0.7146, 0.375, 0.75, 0.375, 0.75, 0.375, 0.7146, 0.375, 0.7146, 0.375, 0.75, 0.375, 0.75, 0.375, 0.7146, 0.375, 0.75, 0.375, 1.0, 0.375, 1.0, 0.375, 0.75, 0.375, 0.25, 0.375, 0.5, 0.375, 0.5, 0.375, 0.25, 0.375, 0.75, 0.375, 1.0, 0.375, 1.0, 0.375, 0.75, 0.375, 0.0, 0.375, 0.0, 0.375, 0.0, 0.375, 0.0, 0.125, 0.75, 0.375, 0.75, 0.375, 0.75, 0.125, 0.75, 0.375, 0.25, 0.375, 0.5, 0.375, 0.5, 0.375, 0.25, 0.375, 0.5, 0.125, 0.5, 0.125, 0.5, 0.375, 0.5, 0.375, 0.5875, 0.375, 0.6312, 0.375, 0.6312, 0.375, 0.5875, 0.375, 0.6868, 0.375, 0.7146, 0.375, 0.7146, 0.375, 0.6868, 0.375, 0.5875, 0.375, 0.6312, 0.375, 0.6312, 0.375, 0.5875, 0.375, 0.6868, 0.375, 0.7146, 0.375, 0.7146, 0.375, 0.6868, 0.375, 0.75, 0.375, 0.7146, 0.375, 0.7146, 0.375, 0.75, 0.375, 0.659, 0.375, 0.6312, 0.375, 0.6312, 0.375, 0.659, 0.125, 0.5875, 0.375, 0.5875, 0.375, 0.6312, 0.125, 0.6312, 0.125, 0.6868, 0.375, 0.6868, 0.375, 0.7146, 0.125, 0.7146, 0.625, 0.5875, 0.875, 0.5875, 0.875, 0.6312, 0.625, 0.6312, 0.625, 0.6868, 0.875, 0.6868, 0.875, 0.7146, 0.625, 0.7146, 0.375, 0.0, 0.375, 0.03542, 0.375, 0.03542, 0.375, 0.0, 0.375, 0.09098, 0.375, 0.1188, 0.375, 0.1188, 0.375, 0.09098, 0.375, 0.5875, 0.625, 0.5875, 0.625, 0.6312, 0.375, 0.6312, 0.375, 0.6868, 0.625, 0.6868, 0.625, 0.7146, 0.375, 0.7146, 0.375, 0.0, 0.625, 0.0, 0.625, 0.03542, 0.375, 0.03542, 0.375, 0.09098, 0.625, 0.09098, 0.625, 0.1188, 0.375, 0.1188, 0.375, 0.03542, 0.625, 0.03542, 0.625, 0.0632, 0.375, 0.0632, 0.375, 0.08172, 0.625, 0.08172, 0.625, 0.09098, 0.375, 0.09098, 0.375, 0.6312, 0.625, 0.6312, 0.625, 0.659, 0.375, 0.659, 0.375, 0.6775, 0.625, 0.6775, 0.625, 0.6868, 0.375, 0.6868, 0.375, 0.03542, 0.375, 0.0632, 0.375, 0.0632, 0.375, 0.03542, 0.375, 0.08172, 0.375, 0.09098, 0.375, 0.09098, 0.375, 0.08172, 0.625, 0.6312, 0.875, 0.6312, 0.875, 0.659, 0.625, 0.659, 0.625, 0.6775, 0.875, 0.6775, 0.875, 0.6868, 0.625, 0.6868, 0.125, 0.6312, 0.375, 0.6312, 0.375, 0.659, 0.125, 0.659, 0.125, 0.6775, 0.375, 0.6775, 0.375, 0.6868, 0.125, 0.6868, 0.375, 0.7146, 0.375, 0.6868, 0.375, 0.6868, 0.375, 0.7146, 0.375, 0.6683, 0.375, 0.659, 0.375, 0.659, 0.375, 0.6683, 0.375, 0.6312, 0.375, 0.659, 0.375, 0.659, 0.375, 0.6312, 0.375, 0.6775, 0.375, 0.6868, 0.375, 0.6868, 0.375, 0.6775, 0.375, 0.6312, 0.375, 0.659, 0.375, 0.659, 0.375, 0.6312, 0.375, 0.6775, 0.375, 0.6868, 0.375, 0.6868, 0.375, 0.6775, 0.375, 0.5, 0.625, 0.5, 0.625, 0.5437, 0.375, 0.5437, 0.375, 0.5722, 0.625, 0.5722, 0.625, 0.5875, 0.375, 0.5875, 0.625, 0.5, 0.875, 0.5, 0.875, 0.5437, 0.625, 0.5437, 0.625, 0.5722, 0.875, 0.5722, 0.875, 0.5875, 0.625, 0.5875, 0.125, 0.5, 0.375, 0.5, 0.375, 0.5437, 0.125, 0.5437, 0.125, 0.5722, 0.375, 0.5722, 0.375, 0.5875, 0.125, 0.5875, 0.375, 0.5, 0.375, 0.5437, 0.375, 0.5437, 0.375, 0.5, 0.375, 0.5722, 0.375, 0.5875, 0.375, 0.5875, 0.375, 0.5722, 0.375, 0.5, 0.375, 0.5437, 0.375, 0.5437, 0.375, 0.5, 0.375, 0.5722, 0.375, 0.5875, 0.375, 0.5875, 0.375, 0.5722, 0.375, 0.6312, 0.375, 0.5875, 0.375, 0.5875, 0.375, 0.6312, 0.375, 0.5576, 0.375, 0.5437, 0.375, 0.5437, 0.375, 0.5576, 0.375, 0.1188, 0.375, 0.1625, 0.375, 0.1625, 0.375, 0.1188, 0.375, 0.1924, 0.375, 0.2063, 0.375, 0.2063, 0.375, 0.1924, 0.375, 0.1188, 0.625, 0.1188, 0.625, 0.1625, 0.375, 0.1625, 0.375, 0.1924, 0.625, 0.1924, 0.625, 0.2063, 0.375, 0.2063, 0.375, 0.1625, 0.625, 0.1625, 0.625, 0.1778, 0.375, 0.1778, 0.375, 0.1778, 0.625, 0.1778, 0.625, 0.1924, 0.375, 0.1924, 0.375, 0.1625, 0.375, 0.1778, 0.375, 0.1778, 0.375, 0.1625, 0.375, 0.1778, 0.375, 0.1924, 0.375, 0.1924, 0.375, 0.1778, 0.375, 0.5875, 0.375, 0.5722, 0.375, 0.5722, 0.375, 0.5875, 0.375, 0.5722, 0.375, 0.5576, 0.375, 0.5576, 0.375, 0.5722, 0.375, 0.5437, 0.375, 0.5576, 0.375, 0.5576, 0.375, 0.5437, 0.375, 0.5576, 0.375, 0.5722, 0.375, 0.5722, 0.375, 0.5576, 0.375, 0.5437, 0.375, 0.5576, 0.375, 0.5576, 0.375, 0.5437, 0.375, 0.5576, 0.375, 0.5722, 0.375, 0.5722, 0.375, 0.5576, 0.125, 0.5437, 0.375, 0.5437, 0.375, 0.5576, 0.125, 0.5576, 0.125, 0.5576, 0.375, 0.5576, 0.375, 0.5722, 0.125, 0.5722, 0.625, 0.5437, 0.875, 0.5437, 0.875, 0.5576, 0.625, 0.5576, 0.625, 0.5576, 0.875, 0.5576, 0.875, 0.5722, 0.625, 0.5722, 0.375, 0.5437, 0.625, 0.5437, 0.625, 0.5576, 0.375, 0.5576, 0.375, 0.5722, 0.375, 0.5576, 0.375, 0.5576, 0.375, 0.5722, 0.375, 0.659, 0.375, 0.6683, 0.375, 0.6683, 0.375, 0.659, 0.375, 0.6683, 0.375, 0.6775, 0.375, 0.6775, 0.375, 0.6683, 0.375, 0.659, 0.375, 0.6683, 0.375, 0.6683, 0.375, 0.659, 0.375, 0.6683, 0.375, 0.6775, 0.375, 0.6775, 0.375, 0.6683, 0.375, 0.6868, 0.375, 0.6775, 0.375, 0.6775, 0.375, 0.6868, 0.375, 0.6775, 0.375, 0.6683, 0.375, 0.6683, 0.375, 0.6775, 0.125, 0.659, 0.375, 0.659, 0.375, 0.6683, 0.125, 0.6683, 0.125, 0.6683, 0.375, 0.6683, 0.375, 0.6775, 0.125, 0.6775, 0.625, 0.659, 0.875, 0.659, 0.875, 0.6683, 0.625, 0.6683, 0.625, 0.6683, 0.875, 0.6683, 0.875, 0.6775, 0.625, 0.6775, 0.375, 0.0632, 0.375, 0.07246, 0.375, 0.07246, 0.375, 0.0632, 0.375, 0.07246, 0.375, 0.08172, 0.375, 0.08172, 0.375, 0.07246, 0.375, 0.659, 0.625, 0.659, 0.625, 0.6683, 0.375, 0.6683, 0.375, 0.6683, 0.625, 0.6683, 0.625, 0.6683, 0.375, 0.6683, 0.375, 0.0632, 0.625, 0.0632, 0.625, 0.07246, 0.375, 0.07246, 0.375, 0.07246, 0.625, 0.07246, 0.625, 0.08172, 0.375, 0.08172, 0.375, 0.5576, 0.625, 0.5576, 0.625, 0.5722, 0.375, 0.5722, 0.375, 0.6683, 0.625, 0.6683, 0.625, 0.6775, 0.375, 0.6775, 0.375, 0.5576, 0.625, 0.5576, 0.625, 0.5576, 0.375, 0.5576, 0.625, 0.6775, 0.375, 0.6775, 0.375, 0.6775, 0.625, 0.6775, 0.625, 0.6683, 0.625, 0.6775, 0.625, 0.6775, 0.625, 0.6683, 0.375, 0.6775, 0.375, 0.6683, 0.375, 0.6683, 0.375, 0.6775, 0.625, 0.5576, 0.625, 0.5722, 0.625, 0.5722, 0.625, 0.5576, 0.625, 0.5722, 0.375, 0.5722, 0.375, 0.5722, 0.625, 0.5722])
me_cube_001.materials.append(mat_material_002)
me_cube_001.update()
me_cylinder = bpy.data.meshes.new('Cylinder')
me_cylinder.from_pydata([(2.599e-09, 12.53, -50.52), (2.599e-09, 12.79, 24.2), (0.1014, 12.52, -50.52), (0.1523, 12.77, 24.2), (0.1989, 12.49, -50.52), (0.2987, 12.73, 24.2), (0.2888, 12.44, -50.52), (0.4337, 12.66, 24.2), (0.3675, 12.38, -50.52), (0.5519, 12.56, 24.2), (0.4322, 12.3, -50.52), (0.649, 12.44, 24.2), (0.4802, 12.21, -50.52), (0.7211, 12.31, 24.2), (0.5098, 12.11, -50.52), (0.7656, 12.16, 24.2), (0.5197, 12.01, -50.52), (0.7806, 12.01, 24.2), (0.5098, 11.91, -50.52), (0.7656, 11.86, 24.2), (0.4802, 11.81, -50.52), (0.7211, 11.71, 24.2), (0.4322, 11.72, -50.52), (0.649, 11.57, 24.2), (0.3675, 11.64, -50.52), (0.5519, 11.46, 24.2), (0.2888, 11.58, -50.52), (0.4337, 11.36, 24.2), (0.1989, 11.53, -50.52), (0.2987, 11.29, 24.2), (0.1014, 11.5, -50.52), (0.1523, 11.24, 24.2), (2.599e-09, 11.49, -50.52), (2.599e-09, 11.23, 24.2), (-0.1014, 11.5, -50.52), (-0.1523, 11.24, 24.2), (-0.1989, 11.53, -50.52), (-0.2987, 11.29, 24.2), (-0.2888, 11.58, -50.52), (-0.4337, 11.36, 24.2), (-0.3675, 11.64, -50.52), (-0.5519, 11.46, 24.2), (-0.4322, 11.72, -50.52), (-0.649, 11.57, 24.2), (-0.4802, 11.81, -50.52), (-0.7211, 11.71, 24.2), (-0.5098, 11.91, -50.52), (-0.7656, 11.86, 24.2), (-0.5197, 12.01, -50.52), (-0.7806, 12.01, 24.2), (-0.5098, 12.11, -50.52), (-0.7656, 12.16, 24.2), (-0.4802, 12.21, -50.52), (-0.7211, 12.31, 24.2), (-0.4322, 12.3, -50.52), (-0.649, 12.44, 24.2), (-0.3675, 12.38, -50.52), (-0.5519, 12.56, 24.2), (-0.2888, 12.44, -50.52), (-0.4337, 12.66, 24.2), (-0.1989, 12.49, -50.52), (-0.2987, 12.73, 24.2), (-0.1014, 12.52, -50.52), (-0.1523, 12.77, 24.2), (2.599e-09, 12.79, -50.52), (0.1523, 12.77, -50.52), (0.2987, 12.73, -50.52), (0.4337, 12.66, -50.52), (0.5519, 12.56, -50.52), (0.649, 12.44, -50.52), (0.7211, 12.31, -50.52), (0.7656, 12.16, -50.52), (0.7806, 12.01, -50.52), (0.7656, 11.86, -50.52), (0.7211, 11.71, -50.52), (0.649, 11.57, -50.52), (0.5519, 11.46, -50.52), (0.4337, 11.36, -50.52), (0.2987, 11.29, -50.52), (0.1523, 11.24, -50.52), (2.599e-09, 11.23, -50.52), (-0.1523, 11.24, -50.52), (-0.2987, 11.29, -50.52), (-0.4337, 11.36, -50.52), (-0.5519, 11.46, -50.52), (-0.649, 11.57, -50.52), (-0.7211, 11.71, -50.52), (-0.7656, 11.86, -50.52), (-0.7806, 12.01, -50.52), (-0.7656, 12.16, -50.52), (-0.7211, 12.31, -50.52), (-0.649, 12.44, -50.52), (-0.5519, 12.56, -50.52), (-0.4337, 12.66, -50.52), (-0.2987, 12.73, -50.52), (-0.1523, 12.77, -50.52), (4.967e-06, 12.53, 21.66), (0.1014, 12.52, 21.66), (0.1989, 12.49, 21.66), (0.2888, 12.44, 21.66), (0.3675, 12.38, 21.66), (0.4322, 12.3, 21.66), (0.4802, 12.21, 21.66), (0.5098, 12.11, 21.66), (0.5198, 12.01, 21.66), (0.5098, 11.91, 21.66), (0.4802, 11.81, 21.66), (0.4322, 11.72, 21.66), (0.3675, 11.64, 21.66), (0.2888, 11.58, 21.66), (0.1989, 11.53, 21.66), (0.1014, 11.5, 21.66), (4.967e-06, 11.49, 21.66), (-0.1014, 11.5, 21.66), (-0.1989, 11.53, 21.66), (-0.2888, 11.58, 21.66), (-0.3675, 11.64, 21.66), (-0.4321, 11.72, 21.66), (-0.4802, 11.81, 21.66), (-0.5098, 11.91, 21.66), (-0.5197, 12.01, 21.66), (-0.5098, 12.11, 21.66), (-0.4802, 12.21, 21.66), (-0.4322, 12.3, 21.66), (-0.3675, 12.38, 21.66), (-0.2888, 12.44, 21.66), (-0.1989, 12.49, 21.66), (-0.1014, 12.52, 21.66)], [], [(64, 1, 3, 65), (65, 3, 5, 66), (66, 5, 7, 67), (67, 7, 9, 68), (68, 9, 11, 69), (69, 11, 13, 70), (70, 13, 15, 71), (71, 15, 17, 72), (72, 17, 19, 73), (73, 19, 21, 74), (74, 21, 23, 75), (75, 23, 25, 76), (76, 25, 27, 77), (77, 27, 29, 78), (78, 29, 31, 79), (79, 31, 33, 80), (80, 33, 35, 81), (81, 35, 37, 82), (82, 37, 39, 83), (83, 39, 41, 84), (84, 41, 43, 85), (85, 43, 45, 86), (86, 45, 47, 87), (87, 47, 49, 88), (88, 49, 51, 89), (89, 51, 53, 90), (90, 53, 55, 91), (91, 55, 57, 92), (92, 57, 59, 93), (93, 59, 61, 94), (3, 1, 63, 61, 59, 57, 55, 53, 51, 49, 47, 45, 43, 41, 39, 37, 35, 33, 31, 29, 27, 25, 23, 21, 19, 17, 15, 13, 11, 9, 7, 5), (94, 61, 63, 95), (95, 63, 1, 64), (6, 8, 100, 99), (2, 0, 64, 65), (4, 2, 65, 66), (6, 4, 66, 67), (8, 6, 67, 68), (10, 8, 68, 69), (12, 10, 69, 70), (14, 12, 70, 71), (16, 14, 71, 72), (18, 16, 72, 73), (20, 18, 73, 74), (22, 20, 74, 75), (24, 22, 75, 76), (26, 24, 76, 77), (28, 26, 77, 78), (30, 28, 78, 79), (32, 30, 79, 80), (34, 32, 80, 81), (36, 34, 81, 82), (38, 36, 82, 83), (40, 38, 83, 84), (42, 40, 84, 85), (44, 42, 85, 86), (46, 44, 86, 87), (48, 46, 87, 88), (50, 48, 88, 89), (52, 50, 89, 90), (54, 52, 90, 91), (56, 54, 91, 92), (58, 56, 92, 93), (60, 58, 93, 94), (62, 60, 94, 95), (0, 62, 95, 64), (96, 97, 98, 99, 100, 101, 102, 103, 104, 105, 106, 107, 108, 109, 110, 111, 112, 113, 114, 115, 116, 117, 118, 119, 120, 121, 122, 123, 124, 125, 126, 127), (60, 62, 127, 126), (34, 36, 114, 113), (8, 10, 101, 100), (62, 0, 96, 127), (36, 38, 115, 114), (10, 12, 102, 101), (38, 40, 116, 115), (12, 14, 103, 102), (40, 42, 117, 116), (14, 16, 104, 103), (42, 44, 118, 117), (16, 18, 105, 104), (44, 46, 119, 118), (18, 20, 106, 105), (46, 48, 120, 119), (20, 22, 107, 106), (48, 50, 121, 120), (22, 24, 108, 107), (50, 52, 122, 121), (24, 26, 109, 108), (52, 54, 123, 122), (26, 28, 110, 109), (0, 2, 97, 96), (54, 56, 124, 123), (28, 30, 111, 110), (2, 4, 98, 97), (56, 58, 125, 124), (30, 32, 112, 111), (4, 6, 99, 98), (58, 60, 126, 125), (32, 34, 113, 112)])
_uv = me_cylinder.uv_layers.new(name='UVMap')
_uv.uv.foreach_set('vector', [1.0, 0.5, 1.0, 1.0, 0.9688, 1.0, 0.9688, 0.5, 0.9688, 0.5, 0.9688, 1.0, 0.9375, 1.0, 0.9375, 0.5, 0.9375, 0.5, 0.9375, 1.0, 0.9062, 1.0, 0.9062, 0.5, 0.9062, 0.5, 0.9062, 1.0, 0.875, 1.0, 0.875, 0.5, 0.875, 0.5, 0.875, 1.0, 0.8438, 1.0, 0.8438, 0.5, 0.8438, 0.5, 0.8438, 1.0, 0.8125, 1.0, 0.8125, 0.5, 0.8125, 0.5, 0.8125, 1.0, 0.7812, 1.0, 0.7812, 0.5, 0.7812, 0.5, 0.7812, 1.0, 0.75, 1.0, 0.75, 0.5, 0.75, 0.5, 0.75, 1.0, 0.7188, 1.0, 0.7188, 0.5, 0.7188, 0.5, 0.7188, 1.0, 0.6875, 1.0, 0.6875, 0.5, 0.6875, 0.5, 0.6875, 1.0, 0.6562, 1.0, 0.6562, 0.5, 0.6562, 0.5, 0.6562, 1.0, 0.625, 1.0, 0.625, 0.5, 0.625, 0.5, 0.625, 1.0, 0.5938, 1.0, 0.5938, 0.5, 0.5938, 0.5, 0.5938, 1.0, 0.5625, 1.0, 0.5625, 0.5, 0.5625, 0.5, 0.5625, 1.0, 0.5312, 1.0, 0.5312, 0.5, 0.5312, 0.5, 0.5312, 1.0, 0.5, 1.0, 0.5, 0.5, 0.5, 0.5, 0.5, 1.0, 0.4688, 1.0, 0.4688, 0.5, 0.4688, 0.5, 0.4688, 1.0, 0.4375, 1.0, 0.4375, 0.5, 0.4375, 0.5, 0.4375, 1.0, 0.4062, 1.0, 0.4062, 0.5, 0.4062, 0.5, 0.4062, 1.0, 0.375, 1.0, 0.375, 0.5, 0.375, 0.5, 0.375, 1.0, 0.3438, 1.0, 0.3438, 0.5, 0.3438, 0.5, 0.3438, 1.0, 0.3125, 1.0, 0.3125, 0.5, 0.3125, 0.5, 0.3125, 1.0, 0.2812, 1.0, 0.2812, 0.5, 0.2812, 0.5, 0.2812, 1.0, 0.25, 1.0, 0.25, 0.5, 0.25, 0.5, 0.25, 1.0, 0.2188, 1.0, 0.2188, 0.5, 0.2188, 0.5, 0.2188, 1.0, 0.1875, 1.0, 0.1875, 0.5, 0.1875, 0.5, 0.1875, 1.0, 0.1562, 1.0, 0.1562, 0.5, 0.1562, 0.5, 0.1562, 1.0, 0.125, 1.0, 0.125, 0.5, 0.125, 0.5, 0.125, 1.0, 0.09375, 1.0, 0.09375, 0.5, 0.09375, 0.5, 0.09375, 1.0, 0.0625, 1.0, 0.0625, 0.5, 0.2968, 0.4854, 0.25, 0.49, 0.2032, 0.4854, 0.1582, 0.4717, 0.1167, 0.4496, 0.08029, 0.4197, 0.05045, 0.3833, 0.02827, 0.3418, 0.01461, 0.2968, 0.01, 0.25, 0.01461, 0.2032, 0.02827, 0.1582, 0.05045, 0.1167, 0.08029, 0.08029, 0.1167, 0.05045, 0.1582, 0.02827, 0.2032, 0.01461, 0.25, 0.01, 0.2968, 0.01461, 0.3418, 0.02827, 0.3833, 0.05045, 0.4197, 0.08029, 0.4496, 0.1167, 0.4717, 0.1582, 0.4854, 0.2032, 0.49, 0.25, 0.4854, 0.2968, 0.4717, 0.3418, 0.4496, 0.3833, 0.4197, 0.4197, 0.3833, 0.4496, 0.3418, 0.4717, 0.0625, 0.5, 0.0625, 1.0, 0.03125, 1.0, 0.03125, 0.5, 0.03125, 0.5, 0.03125, 1.0, 0.0, 1.0, 0.0, 0.5, 0.8388, 0.3829, 0.863, 0.363, 0.863, 0.363, 0.8388, 0.3829, 0.7812, 0.4067, 0.75, 0.4098, 0.75, 0.49, 0.7968, 0.4854, 0.8112, 0.3976, 0.7812, 0.4067, 0.7968, 0.4854, 0.8418, 0.4717, 0.8388, 0.3829, 0.8112, 0.3976, 0.8418, 0.4717, 0.8833, 0.4496, 0.863, 0.363, 0.8388, 0.3829, 0.8833, 0.4496, 0.9197, 0.4197, 0.8829, 0.3388, 0.863, 0.363, 0.9197, 0.4197, 0.9496, 0.3833, 0.8976, 0.3112, 0.8829, 0.3388, 0.9496, 0.3833, 0.9717, 0.3418, 0.9067, 0.2812, 0.8976, 0.3112, 0.9717, 0.3418, 0.9854, 0.2968, 0.9098, 0.25, 0.9067, 0.2812, 0.9854, 0.2968, 0.99, 0.25, 0.9067, 0.2188, 0.9098, 0.25, 0.99, 0.25, 0.9854, 0.2032, 0.8976, 0.1888, 0.9067, 0.2188, 0.9854, 0.2032, 0.9717, 0.1582, 0.8829, 0.1612, 0.8976, 0.1888, 0.9717, 0.1582, 0.9496, 0.1167, 0.863, 0.137, 0.8829, 0.1612, 0.9496, 0.1167, 0.9197, 0.08029, 0.8388, 0.1171, 0.863, 0.137, 0.9197, 0.08029, 0.8833, 0.05045, 0.8112, 0.1024, 0.8388, 0.1171, 0.8833, 0.05045, 0.8418, 0.02827, 0.7812, 0.09326, 0.8112, 0.1024, 0.8418, 0.02827, 0.7968, 0.01461, 0.75, 0.09019, 0.7812, 0.09326, 0.7968, 0.01461, 0.75, 0.01, 0.7188, 0.09326, 0.75, 0.09019, 0.75, 0.01, 0.7032, 0.01461, 0.6888, 0.1024, 0.7188, 0.09326, 0.7032, 0.01461, 0.6582, 0.02827, 0.6612, 0.1171, 0.6888, 0.1024, 0.6582, 0.02827, 0.6167, 0.05045, 0.637, 0.137, 0.6612, 0.1171, 0.6167, 0.05045, 0.5803, 0.08029, 0.6171, 0.1612, 0.637, 0.137, 0.5803, 0.08029, 0.5504, 0.1167, 0.6024, 0.1888, 0.6171, 0.1612, 0.5504, 0.1167, 0.5283, 0.1582, 0.5933, 0.2188, 0.6024, 0.1888, 0.5283, 0.1582, 0.5146, 0.2032, 0.5902, 0.25, 0.5933, 0.2188, 0.5146, 0.2032, 0.51, 0.25, 0.5933, 0.2812, 0.5902, 0.25, 0.51, 0.25, 0.5146, 0.2968, 0.6024, 0.3112, 0.5933, 0.2812, 0.5146, 0.2968, 0.5283, 0.3418, 0.6171, 0.3388, 0.6024, 0.3112, 0.5283, 0.3418, 0.5504, 0.3833, 0.637, 0.363, 0.6171, 0.3388, 0.5504, 0.3833, 0.5803, 0.4197, 0.6612, 0.3829, 0.637, 0.363, 0.5803, 0.4197, 0.6167, 0.4496, 0.6888, 0.3976, 0.6612, 0.3829, 0.6167, 0.4496, 0.6582, 0.4717, 0.7188, 0.4067, 0.6888, 0.3976, 0.6582, 0.4717, 0.7032, 0.4854, 0.75, 0.4098, 0.7188, 0.4067, 0.7032, 0.4854, 0.75, 0.49, 0.75, 0.4098, 0.7812, 0.4067, 0.8112, 0.3976, 0.8388, 0.3829, 0.863, 0.363, 0.8829, 0.3388, 0.8976, 0.3112, 0.9067, 0.2812, 0.9098, 0.25, 0.9067, 0.2188, 0.8976, 0.1888, 0.8829, 0.1612, 0.863, 0.137, 0.8388, 0.1171, 0.8112, 0.1024, 0.7812, 0.09326, 0.75, 0.09019, 0.7188, 0.09326, 0.6888, 0.1024, 0.6612, 0.1171, 0.637, 0.137, 0.6171, 0.1612, 0.6024, 0.1888, 0.5933, 0.2188, 0.5902, 0.25, 0.5933, 0.2812, 0.6024, 0.3112, 0.6171, 0.3388, 0.637, 0.363, 0.6612, 0.3829, 0.6888, 0.3976, 0.7188, 0.4067, 0.6888, 0.3976, 0.7188, 0.4067, 0.7188, 0.4067, 0.6888, 0.3976, 0.7188, 0.09326, 0.6888, 0.1024, 0.6888, 0.1024, 0.7188, 0.09326, 0.863, 0.363, 0.8829, 0.3388, 0.8829, 0.3388, 0.863, 0.363, 0.7188, 0.4067, 0.75, 0.4098, 0.75, 0.4098, 0.7188, 0.4067, 0.6888, 0.1024, 0.6612, 0.1171, 0.6612, 0.1171, 0.6888, 0.1024, 0.8829, 0.3388, 0.8976, 0.3112, 0.8976, 0.3112, 0.8829, 0.3388, 0.6612, 0.1171, 0.637, 0.137, 0.637, 0.137, 0.6612, 0.1171, 0.8976, 0.3112, 0.9067, 0.2812, 0.9067, 0.2812, 0.8976, 0.3112, 0.637, 0.137, 0.6171, 0.1612, 0.6171, 0.1612, 0.637, 0.137, 0.9067, 0.2812, 0.9098, 0.25, 0.9098, 0.25, 0.9067, 0.2812, 0.6171, 0.1612, 0.6024, 0.1888, 0.6024, 0.1888, 0.6171, 0.1612, 0.9098, 0.25, 0.9067, 0.2188, 0.9067, 0.2188, 0.9098, 0.25, 0.6024, 0.1888, 0.5933, 0.2188, 0.5933, 0.2188, 0.6024, 0.1888, 0.9067, 0.2188, 0.8976, 0.1888, 0.8976, 0.1888, 0.9067, 0.2188, 0.5933, 0.2188, 0.5902, 0.25, 0.5902, 0.25, 0.5933, 0.2188, 0.8976, 0.1888, 0.8829, 0.1612, 0.8829, 0.1612, 0.8976, 0.1888, 0.5902, 0.25, 0.5933, 0.2812, 0.5933, 0.2812, 0.5902, 0.25, 0.8829, 0.1612, 0.863, 0.137, 0.863, 0.137, 0.8829, 0.1612, 0.5933, 0.2812, 0.6024, 0.3112, 0.6024, 0.3112, 0.5933, 0.2812, 0.863, 0.137, 0.8388, 0.1171, 0.8388, 0.1171, 0.863, 0.137, 0.6024, 0.3112, 0.6171, 0.3388, 0.6171, 0.3388, 0.6024, 0.3112, 0.8388, 0.1171, 0.8112, 0.1024, 0.8112, 0.1024, 0.8388, 0.1171, 0.75, 0.4098, 0.7812, 0.4067, 0.7812, 0.4067, 0.75, 0.4098, 0.6171, 0.3388, 0.637, 0.363, 0.637, 0.363, 0.6171, 0.3388, 0.8112, 0.1024, 0.7812, 0.09326, 0.7812, 0.09326, 0.8112, 0.1024, 0.7812, 0.4067, 0.8112, 0.3976, 0.8112, 0.3976, 0.7812, 0.4067, 0.637, 0.363, 0.6612, 0.3829, 0.6612, 0.3829, 0.637, 0.363, 0.7812, 0.09326, 0.75, 0.09019, 0.75, 0.09019, 0.7812, 0.09326, 0.8112, 0.3976, 0.8388, 0.3829, 0.8388, 0.3829, 0.8112, 0.3976, 0.6612, 0.3829, 0.6888, 0.3976, 0.6888, 0.3976, 0.6612, 0.3829, 0.75, 0.09019, 0.7188, 0.09326, 0.7188, 0.09326, 0.75, 0.09019])
me_cylinder.materials.append(mat_material_002)
me_cylinder.update()
me_cylinder_001 = bpy.data.meshes.new('Cylinder.001')
me_cylinder_001.from_pydata([(7.956e-09, 1.986, 0.1712), (2.931e-09, 1.894, 2.866), (0.04671, 1.982, 0.1712), (0.02864, 1.891, 2.866), (0.09162, 1.968, 0.1712), (0.05618, 1.883, 2.866), (0.133, 1.946, 0.1712), (0.08155, 1.869, 2.866), (0.1693, 1.916, 0.1712), (0.1038, 1.851, 2.866), (0.1991, 1.88, 0.1712), (0.1221, 1.829, 2.866), (0.2212, 1.839, 0.1712), (0.1356, 1.803, 2.866), (0.2348, 1.794, 0.1712), (0.144, 1.776, 2.866), (0.2394, 1.747, 0.1712), (0.1468, 1.747, 2.866), (0.2348, 1.7, 0.1712), (0.144, 1.718, 2.866), (0.2212, 1.655, 0.1712), (0.1356, 1.691, 2.866), (0.1991, 1.614, 0.1712), (0.1221, 1.665, 2.866), (0.1693, 1.578, 0.1712), (0.1038, 1.643, 2.866), (0.133, 1.548, 0.1712), (0.08155, 1.625, 2.866), (0.09162, 1.526, 0.1712), (0.05618, 1.611, 2.866), (0.04671, 1.512, 0.1712), (0.02864, 1.603, 2.866), (7.956e-09, 1.508, 0.1712), (2.931e-09, 1.6, 2.866), (-0.04671, 1.512, 0.1712), (-0.02864, 1.603, 2.866), (-0.09162, 1.526, 0.1712), (-0.05618, 1.611, 2.866), (-0.133, 1.548, 0.1712), (-0.08155, 1.625, 2.866), (-0.1693, 1.578, 0.1712), (-0.1038, 1.643, 2.866), (-0.1991, 1.614, 0.1712), (-0.1221, 1.665, 2.866), (-0.2212, 1.655, 0.1712), (-0.1356, 1.691, 2.866), (-0.2348, 1.7, 0.1712), (-0.144, 1.718, 2.866), (-0.2394, 1.747, 0.1712), (-0.1468, 1.747, 2.866), (-0.2348, 1.794, 0.1712), (-0.144, 1.776, 2.866), (-0.2212, 1.839, 0.1712), (-0.1356, 1.803, 2.866), (-0.1991, 1.88, 0.1712), (-0.1221, 1.829, 2.866), (-0.1693, 1.916, 0.1712), (-0.1038, 1.851, 2.866), (-0.133, 1.946, 0.1712), (-0.08155, 1.869, 2.866), (-0.09162, 1.968, 0.1712), (-0.05618, 1.883, 2.866), (-0.04671, 1.982, 0.1712), (-0.02864, 1.891, 2.866), (1.075e-09, 1.88, 1.07), (1.075e-09, 1.88, 1.968), (0.02603, 1.878, 1.968), (0.02603, 1.878, 1.07), (0.05105, 1.87, 1.968), (0.05105, 1.87, 1.07), (0.07411, 1.858, 1.968), (0.07411, 1.858, 1.07), (0.09433, 1.841, 1.968), (0.09433, 1.841, 1.07), (0.1109, 1.821, 1.968), (0.1109, 1.821, 1.07), (0.1232, 1.798, 1.968), (0.1232, 1.798, 1.07), (0.1308, 1.773, 1.968), (0.1308, 1.773, 1.07), (0.1334, 1.747, 1.968), (0.1334, 1.747, 1.07), (0.1308, 1.721, 1.968), (0.1308, 1.721, 1.07), (0.1232, 1.696, 1.968), (0.1232, 1.696, 1.07), (0.1109, 1.673, 1.968), (0.1109, 1.673, 1.07), (0.09433, 1.653, 1.968), (0.09433, 1.653, 1.07), (0.07411, 1.636, 1.968), (0.07411, 1.636, 1.07), (0.05105, 1.624, 1.968), (0.05105, 1.624, 1.07), (0.02603, 1.616, 1.968), (0.02603, 1.616, 1.07), (1.075e-09, 1.614, 1.968), (1.075e-09, 1.614, 1.07), (-0.02602, 1.616, 1.968), (-0.02602, 1.616, 1.07), (-0.05105, 1.624, 1.968), (-0.05105, 1.624, 1.07), (-0.07411, 1.636, 1.968), (-0.07411, 1.636, 1.07), (-0.09433, 1.653, 1.968), (-0.09433, 1.653, 1.07), (-0.1109, 1.673, 1.968), (-0.1109, 1.673, 1.07), (-0.1232, 1.696, 1.968), (-0.1232, 1.696, 1.07), (-0.1308, 1.721, 1.968), (-0.1308, 1.721, 1.07), (-0.1334, 1.747, 1.968), (-0.1334, 1.747, 1.07), (-0.1308, 1.773, 1.968), (-0.1308, 1.773, 1.07), (-0.1232, 1.798, 1.968), (-0.1232, 1.798, 1.07), (-0.1109, 1.821, 1.968), (-0.1109, 1.821, 1.07), (-0.09433, 1.841, 1.968), (-0.09433, 1.841, 1.07), (-0.07411, 1.858, 1.968), (-0.07411, 1.858, 1.07), (-0.05105, 1.87, 1.968), (-0.05105, 1.87, 1.07), (-0.02602, 1.878, 1.968), (-0.02602, 1.878, 1.07), (5.583e-09, 2.032, 0.1712), (0.05553, 2.026, 0.1712), (0.1089, 2.01, 0.1712), (0.1581, 1.984, 0.1712), (0.2013, 1.948, 0.1712), (0.2367, 1.905, 0.1712), (0.263, 1.856, 0.1712), (0.2792, 1.803, 0.1712), (0.2846, 1.747, 0.1712), (0.2792, 1.691, 0.1712), (0.263, 1.638, 0.1712), (0.2367, 1.589, 0.1712), (0.2013, 1.546, 0.1712), (0.1581, 1.51, 0.1712), (0.1089, 1.484, 0.1712), (0.05553, 1.468, 0.1712), (5.583e-09, 1.462, 0.1712), (-0.05553, 1.468, 0.1712), (-0.1089, 1.484, 0.1712), (-0.1581, 1.51, 0.1712), (-0.2013, 1.546, 0.1712), (-0.2367, 1.589, 0.1712), (-0.263, 1.638, 0.1712), (-0.2792, 1.691, 0.1712), (-0.2846, 1.747, 0.1712), (-0.2792, 1.803, 0.1712), (-0.263, 1.856, 0.1712), (-0.2367, 1.905, 0.1712), (-0.2013, 1.948, 0.1712), (-0.1581, 1.984, 0.1712), (-0.1089, 2.01, 0.1712), (-0.05553, 2.026, 0.1712), (3.11e-09, 1.986, 0.2889), (0.04671, 1.982, 0.2889), (0.09162, 1.968, 0.2889), (0.133, 1.946, 0.2889), (0.1693, 1.916, 0.2889), (0.1991, 1.88, 0.2889), (0.2212, 1.839, 0.2889), (0.2348, 1.794, 0.2889), (0.2394, 1.747, 0.2889), (0.2348, 1.7, 0.2889), (0.2212, 1.655, 0.2889), (0.1991, 1.614, 0.2889), (0.1693, 1.578, 0.2889), (0.133, 1.548, 0.2889), (0.09162, 1.526, 0.2889), (0.04671, 1.512, 0.2889), (3.11e-09, 1.508, 0.2889), (-0.04671, 1.512, 0.2889), (-0.09162, 1.526, 0.2889), (-0.133, 1.548, 0.2889), (-0.1693, 1.578, 0.2889), (-0.1991, 1.614, 0.2889), (-0.2212, 1.655, 0.2889), (-0.2348, 1.7, 0.2889), (-0.2394, 1.747, 0.2889), (-0.2348, 1.794, 0.2889), (-0.2212, 1.839, 0.2889), (-0.1991, 1.88, 0.2889), (-0.1693, 1.916, 0.2889), (-0.133, 1.946, 0.2889), (-0.09162, 1.968, 0.2889), (-0.04671, 1.982, 0.2889), (1.978e-09, 1.934, 2.374), (0.03654, 1.931, 2.374), (0.07167, 1.92, 2.374), (0.104, 1.903, 2.374), (0.1324, 1.879, 2.374), (0.1557, 1.851, 2.374), (0.173, 1.819, 2.374), (0.1837, 1.784, 2.374), (0.1873, 1.747, 2.374), (0.1837, 1.71, 2.374), (0.173, 1.675, 2.374), (0.1557, 1.643, 2.374), (0.1324, 1.615, 2.374), (0.104, 1.591, 2.374), (0.07167, 1.574, 2.374), (0.03654, 1.563, 2.374), (1.978e-09, 1.56, 2.374), (-0.03654, 1.563, 2.374), (-0.07167, 1.574, 2.374), (-0.104, 1.591, 2.374), (-0.1324, 1.615, 2.374), (-0.1557, 1.643, 2.374), (-0.173, 1.675, 2.374), (-0.1837, 1.71, 2.374), (-0.1873, 1.747, 2.374), (-0.1837, 1.784, 2.374), (-0.173, 1.819, 2.374), (-0.1557, 1.851, 2.374), (-0.1324, 1.879, 2.374), (-0.104, 1.903, 2.374), (-0.07167, 1.92, 2.374), (-0.03654, 1.931, 2.374), (0.03646, 1.93, 2.866), (2.781e-09, 1.934, 2.866), (0.07151, 1.92, 2.866), (0.1038, 1.902, 2.866), (0.1321, 1.879, 2.866), (0.1554, 1.851, 2.866), (0.1726, 1.818, 2.866), (0.1833, 1.783, 2.866), (0.1869, 1.747, 2.866), (0.1833, 1.711, 2.866), (0.1726, 1.675, 2.866), (0.1554, 1.643, 2.866), (0.1321, 1.615, 2.866), (0.1038, 1.592, 2.866), (0.07151, 1.574, 2.866), (0.03646, 1.564, 2.866), (2.781e-09, 1.56, 2.866), (-0.03646, 1.564, 2.866), (-0.07151, 1.574, 2.866), (-0.1038, 1.592, 2.866), (-0.1321, 1.615, 2.866), (-0.1554, 1.643, 2.866), (-0.1726, 1.675, 2.866), (-0.1833, 1.711, 2.866), (-0.1869, 1.747, 2.866), (-0.1833, 1.783, 2.866), (-0.1726, 1.818, 2.866), (-0.1554, 1.851, 2.866), (-0.1321, 1.879, 2.866), (-0.1038, 1.902, 2.866), (-0.07151, 1.92, 2.866), (-0.03646, 1.93, 2.866), (0.02864, 1.891, 2.76), (-4.419e-08, 1.894, 2.76), (0.05618, 1.883, 2.76), (0.08155, 1.869, 2.76), (0.1038, 1.851, 2.76), (0.1221, 1.829, 2.76), (0.1356, 1.803, 2.76), (0.144, 1.776, 2.76), (0.1468, 1.747, 2.76), (0.144, 1.718, 2.76), (0.1356, 1.691, 2.76), (0.1221, 1.665, 2.76), (0.1038, 1.643, 2.76), (0.08155, 1.625, 2.76), (0.05618, 1.611, 2.76), (0.02864, 1.603, 2.76), (-4.419e-08, 1.6, 2.76), (-0.02864, 1.603, 2.76), (-0.05618, 1.611, 2.76), (-0.08155, 1.625, 2.76), (-0.1038, 1.643, 2.76), (-0.1221, 1.665, 2.76), (-0.1356, 1.691, 2.76), (-0.144, 1.718, 2.76), (-0.1468, 1.747, 2.76), (-0.144, 1.776, 2.76), (-0.1356, 1.803, 2.76), (-0.1221, 1.829, 2.76), (-0.1038, 1.851, 2.76), (-0.08155, 1.869, 2.76), (-0.05618, 1.883, 2.76), (-0.02864, 1.891, 2.76), (0.05429, 2.02, 0.5199), (0.1065, 2.004, 0.5199), (0.1546, 1.978, 0.5199), (0.1968, 1.944, 0.5199), (0.2314, 1.902, 0.5199), (0.2571, 1.853, 0.5199), (0.2729, 1.801, 0.5199), (0.2783, 1.747, 0.5199), (0.2729, 1.693, 0.5199), (0.2571, 1.64, 0.5199), (0.2314, 1.592, 0.5199), (0.1968, 1.55, 0.5199), (0.1546, 1.516, 0.5199), (0.1065, 1.49, 0.5199), (0.05429, 1.474, 0.5199), (4.875e-09, 1.469, 0.5199), (-0.05429, 1.474, 0.5199), (-0.1065, 1.49, 0.5199), (-0.1546, 1.516, 0.5199), (-0.1968, 1.55, 0.5199), (-0.2314, 1.592, 0.5199), (-0.2571, 1.64, 0.5199), (-0.2729, 1.693, 0.5199), (-0.2783, 1.747, 0.5199), (-0.2729, 1.801, 0.5199), (-0.2571, 1.853, 0.5199), (-0.2314, 1.902, 0.5199), (-0.1968, 1.944, 0.5199), (-0.1546, 1.978, 0.5199), (-0.1065, 2.004, 0.5199), (-0.05429, 2.02, 0.5199), (4.875e-09, 2.025, 0.5199)], [], [(192, 225, 224, 193), (193, 224, 226, 194), (194, 226, 227, 195), (195, 227, 228, 196), (196, 228, 229, 197), (197, 229, 230, 198), (198, 230, 231, 199), (199, 231, 232, 200), (200, 232, 233, 201), (201, 233, 234, 202), (202, 234, 235, 203), (203, 235, 236, 204), (204, 236, 237, 205), (205, 237, 238, 206), (206, 238, 239, 207), (207, 239, 240, 208), (208, 240, 241, 209), (209, 241, 242, 210), (210, 242, 243, 211), (211, 243, 244, 212), (212, 244, 245, 213), (213, 245, 246, 214), (214, 246, 247, 215), (215, 247, 248, 216), (216, 248, 249, 217), (217, 249, 250, 218), (218, 250, 251, 219), (219, 251, 252, 220), (220, 252, 253, 221), (221, 253, 254, 222), (9, 7, 259, 260), (222, 254, 255, 223), (223, 255, 225, 192), (20, 22, 171, 170), (318, 127, 64, 319), (127, 126, 65, 64), (317, 125, 127, 318), (125, 124, 126, 127), (316, 123, 125, 317), (123, 122, 124, 125), (315, 121, 123, 316), (121, 120, 122, 123), (314, 119, 121, 315), (119, 118, 120, 121), (313, 117, 119, 314), (117, 116, 118, 119), (312, 115, 117, 313), (115, 114, 116, 117), (311, 113, 115, 312), (113, 112, 114, 115), (310, 111, 113, 311), (111, 110, 112, 113), (309, 109, 111, 310), (109, 108, 110, 111), (308, 107, 109, 309), (107, 106, 108, 109), (307, 105, 107, 308), (105, 104, 106, 107), (306, 103, 105, 307), (103, 102, 104, 105), (305, 101, 103, 306), (101, 100, 102, 103), (304, 99, 101, 305), (99, 98, 100, 101), (303, 97, 99, 304), (97, 96, 98, 99), (302, 95, 97, 303), (95, 94, 96, 97), (301, 93, 95, 302), (93, 92, 94, 95), (300, 91, 93, 301), (91, 90, 92, 93), (299, 89, 91, 300), (89, 88, 90, 91), (298, 87, 89, 299), (87, 86, 88, 89), (297, 85, 87, 298), (85, 84, 86, 87), (296, 83, 85, 297), (83, 82, 84, 85), (295, 81, 83, 296), (81, 80, 82, 83), (294, 79, 81, 295), (79, 78, 80, 81), (293, 77, 79, 294), (77, 76, 78, 79), (292, 75, 77, 293), (75, 74, 76, 77), (291, 73, 75, 292), (73, 72, 74, 75), (290, 71, 73, 291), (71, 70, 72, 73), (289, 69, 71, 290), (69, 68, 70, 71), (288, 67, 69, 289), (67, 66, 68, 69), (319, 64, 67, 288), (64, 65, 66, 67), (2, 0, 128, 129), (4, 2, 129, 130), (6, 4, 130, 131), (8, 6, 131, 132), (10, 8, 132, 133), (12, 10, 133, 134), (14, 12, 134, 135), (16, 14, 135, 136), (18, 16, 136, 137), (20, 18, 137, 138), (22, 20, 138, 139), (24, 22, 139, 140), (26, 24, 140, 141), (28, 26, 141, 142), (30, 28, 142, 143), (32, 30, 143, 144), (34, 32, 144, 145), (36, 34, 145, 146), (38, 36, 146, 147), (40, 38, 147, 148), (42, 40, 148, 149), (44, 42, 149, 150), (46, 44, 150, 151), (48, 46, 151, 152), (50, 48, 152, 153), (52, 50, 153, 154), (54, 52, 154, 155), (56, 54, 155, 156), (58, 56, 156, 157), (60, 58, 157, 158), (62, 60, 158, 159), (0, 62, 159, 128), (160, 161, 162, 163, 164, 165, 166, 167, 168, 169, 170, 171, 172, 173, 174, 175, 176, 177, 178, 179, 180, 181, 182, 183, 184, 185, 186, 187, 188, 189, 190, 191), (48, 50, 185, 184), (22, 24, 172, 171), (50, 52, 186, 185), (24, 26, 173, 172), (52, 54, 187, 186), (26, 28, 174, 173), (0, 2, 161, 160), (54, 56, 188, 187), (28, 30, 175, 174), (2, 4, 162, 161), (56, 58, 189, 188), (30, 32, 176, 175), (4, 6, 163, 162), (58, 60, 190, 189), (32, 34, 177, 176), (6, 8, 164, 163), (60, 62, 191, 190), (34, 36, 178, 177), (8, 10, 165, 164), (62, 0, 160, 191), (36, 38, 179, 178), (10, 12, 166, 165), (38, 40, 180, 179), (12, 14, 167, 166), (40, 42, 181, 180), (14, 16, 168, 167), (42, 44, 182, 181), (16, 18, 169, 168), (44, 46, 183, 182), (18, 20, 170, 169), (46, 48, 184, 183), (126, 223, 192, 65), (124, 222, 223, 126), (122, 221, 222, 124), (120, 220, 221, 122), (118, 219, 220, 120), (116, 218, 219, 118), (114, 217, 218, 116), (112, 216, 217, 114), (110, 215, 216, 112), (108, 214, 215, 110), (106, 213, 214, 108), (104, 212, 213, 106), (102, 211, 212, 104), (100, 210, 211, 102), (98, 209, 210, 100), (96, 208, 209, 98), (94, 207, 208, 96), (92, 206, 207, 94), (90, 205, 206, 92), (88, 204, 205, 90), (86, 203, 204, 88), (84, 202, 203, 86), (82, 201, 202, 84), (80, 200, 201, 82), (78, 199, 200, 80), (76, 198, 199, 78), (74, 197, 198, 76), (72, 196, 197, 74), (70, 195, 196, 72), (68, 194, 195, 70), (66, 193, 194, 68), (65, 192, 193, 66), (1, 3, 224, 225), (3, 5, 226, 224), (5, 7, 227, 226), (7, 9, 228, 227), (9, 11, 229, 228), (11, 13, 230, 229), (13, 15, 231, 230), (15, 17, 232, 231), (17, 19, 233, 232), (19, 21, 234, 233), (21, 23, 235, 234), (23, 25, 236, 235), (25, 27, 237, 236), (27, 29, 238, 237), (29, 31, 239, 238), (31, 33, 240, 239), (33, 35, 241, 240), (35, 37, 242, 241), (37, 39, 243, 242), (39, 41, 244, 243), (41, 43, 245, 244), (43, 45, 246, 245), (45, 47, 247, 246), (47, 49, 248, 247), (49, 51, 249, 248), (51, 53, 250, 249), (53, 55, 251, 250), (55, 57, 252, 251), (57, 59, 253, 252), (59, 61, 254, 253), (61, 63, 255, 254), (63, 1, 225, 255), (256, 257, 287, 286, 285, 284, 283, 282, 281, 280, 279, 278, 277, 276, 275, 274, 273, 272, 271, 270, 269, 268, 267, 266, 265, 264, 263, 262, 261, 260, 259, 258), (63, 61, 286, 287), (37, 35, 273, 274), (11, 9, 260, 261), (1, 63, 287, 257), (39, 37, 274, 275), (13, 11, 261, 262), (41, 39, 275, 276), (15, 13, 262, 263), (43, 41, 276, 277), (17, 15, 263, 264), (45, 43, 277, 278), (19, 17, 264, 265), (47, 45, 278, 279), (21, 19, 265, 266), (49, 47, 279, 280), (23, 21, 266, 267), (51, 49, 280, 281), (25, 23, 267, 268), (53, 51, 281, 282), (27, 25, 268, 269), (55, 53, 282, 283), (29, 27, 269, 270), (3, 1, 257, 256), (57, 55, 283, 284), (31, 29, 270, 271), (5, 3, 256, 258), (59, 57, 284, 285), (33, 31, 271, 272), (7, 5, 258, 259), (61, 59, 285, 286), (35, 33, 272, 273), (128, 319, 288, 129), (129, 288, 289, 130), (130, 289, 290, 131), (131, 290, 291, 132), (132, 291, 292, 133), (133, 292, 293, 134), (134, 293, 294, 135), (135, 294, 295, 136), (136, 295, 296, 137), (137, 296, 297, 138), (138, 297, 298, 139), (139, 298, 299, 140), (140, 299, 300, 141), (141, 300, 301, 142), (142, 301, 302, 143), (143, 302, 303, 144), (144, 303, 304, 145), (145, 304, 305, 146), (146, 305, 306, 147), (147, 306, 307, 148), (148, 307, 308, 149), (149, 308, 309, 150), (150, 309, 310, 151), (151, 310, 311, 152), (152, 311, 312, 153), (153, 312, 313, 154), (154, 313, 314, 155), (155, 314, 315, 156), (156, 315, 316, 157), (157, 316, 317, 158), (158, 317, 318, 159), (159, 318, 319, 128)])
me_cylinder_001.polygons.foreach_set('material_index', [0, 0, 0, 0, 0, 0, 0, 0, 0, 0, 0, 0, 0, 0, 0, 0, 0, 0, 0, 0, 0, 0, 0, 0, 0, 0, 0, 0, 0, 0, 0, 0, 0, 0, 0, 0, 0, 0, 0, 0, 0, 0, 0, 0, 0, 0, 0, 0, 0, 0, 0, 0, 0, 0, 0, 0, 0, 0, 0, 0, 0, 0, 0, 0, 0, 0, 0, 0, 0, 0, 0, 0, 0, 0, 0, 0, 0, 0, 0, 0, 0, 0, 0, 0, 0, 0, 0, 0, 0, 0, 0, 0, 0, 0, 0, 0, 0, 0, 0, 0, 0, 0, 0, 0, 0, 0, 0, 0, 0, 0, 0, 0, 0, 0, 0, 0, 0, 0, 0, 0, 0, 0, 0, 0, 0, 0, 0, 0, 0, 0, 1, 0, 0, 0, 0, 0, 0, 0, 0, 0, 0, 0, 0, 0, 0, 0, 0, 0, 0, 0, 0, 0, 0, 0, 0, 0, 0, 0, 0, 0, 0, 0, 0, 0, 0, 0, 0, 0, 0, 0, 0, 0, 0, 0, 0, 0, 0, 0, 0, 0, 0, 0, 0, 0, 0, 0, 0, 0, 0, 0, 0, 0, 0, 0, 0, 0, 0, 0, 0, 0, 0, 0, 0, 0, 0, 0, 0, 0, 0, 0, 0, 0, 0, 0, 0, 0, 0, 0, 0, 0, 0, 0, 0, 0, 0, 0, 1, 0, 0, 0, 0, 0, 0, 0, 0, 0, 0, 0, 0, 0, 0, 0, 0, 0, 0, 0, 0, 0, 0, 0, 0, 0, 0, 0, 0, 0, 0, 0, 0, 0, 0, 0, 0, 0, 0, 0, 0, 0, 0, 0, 0, 0, 0, 0, 0, 0, 0, 0, 0, 0, 0, 0, 0, 0, 0, 0, 0, 0, 0, 0])
_uv = me_cylinder_001.uv_layers.new(name='UVMap')
_uv.uv.foreach_set('vector', [1.0, 0.8596, 1.0, 1.0, 0.9688, 1.0, 0.9688, 0.8596, 0.9688, 0.8596, 0.9688, 1.0, 0.9375, 1.0, 0.9375, 0.8596, 0.9375, 0.8596, 0.9375, 1.0, 0.9062, 1.0, 0.9062, 0.8596, 0.9062, 0.8596, 0.9062, 1.0, 0.875, 1.0, 0.875, 0.8596, 0.875, 0.8596, 0.875, 1.0, 0.8438, 1.0, 0.8438, 0.8596, 0.8438, 0.8596, 0.8438, 1.0, 0.8125, 1.0, 0.8125, 0.8596, 0.8125, 0.8596, 0.8125, 1.0, 0.7812, 1.0, 0.7812, 0.8596, 0.7812, 0.8596, 0.7812, 1.0, 0.75, 1.0, 0.75, 0.8596, 0.75, 0.8596, 0.75, 1.0, 0.7188, 1.0, 0.7188, 0.8596, 0.7188, 0.8596, 0.7188, 1.0, 0.6875, 1.0, 0.6875, 0.8596, 0.6875, 0.8596, 0.6875, 1.0, 0.6562, 1.0, 0.6562, 0.8596, 0.6562, 0.8596, 0.6562, 1.0, 0.625, 1.0, 0.625, 0.8596, 0.625, 0.8596, 0.625, 1.0, 0.5938, 1.0, 0.5938, 0.8596, 0.5938, 0.8596, 0.5938, 1.0, 0.5625, 1.0, 0.5625, 0.8596, 0.5625, 0.8596, 0.5625, 1.0, 0.5312, 1.0, 0.5312, 0.8596, 0.5312, 0.8596, 0.5312, 1.0, 0.5, 1.0, 0.5, 0.8596, 0.5, 0.8596, 0.5, 1.0, 0.4688, 1.0, 0.4687, 0.8596, 0.4687, 0.8596, 0.4688, 1.0, 0.4375, 1.0, 0.4375, 0.8596, 0.4375, 0.8596, 0.4375, 1.0, 0.4062, 1.0, 0.4062, 0.8596, 0.4062, 0.8596, 0.4062, 1.0, 0.375, 1.0, 0.375, 0.8596, 0.375, 0.8596, 0.375, 1.0, 0.3438, 1.0, 0.3438, 0.8596, 0.3438, 0.8596, 0.3438, 1.0, 0.3125, 1.0, 0.3125, 0.8596, 0.3125, 0.8596, 0.3125, 1.0, 0.2812, 1.0, 0.2812, 0.8596, 0.2812, 0.8596, 0.2812, 1.0, 0.25, 1.0, 0.25, 0.8596, 0.25, 0.8596, 0.25, 1.0, 0.2188, 1.0, 0.2188, 0.8596, 0.2188, 0.8596, 0.2188, 1.0, 0.1875, 1.0, 0.1875, 0.8596, 0.1875, 0.8596, 0.1875, 1.0, 0.1562, 1.0, 0.1562, 0.8596, 0.1562, 0.8596, 0.1562, 1.0, 0.125, 1.0, 0.125, 0.8596, 0.125, 0.8596, 0.125, 1.0, 0.09375, 1.0, 0.09375, 0.8596, 0.09375, 0.8596, 0.09375, 1.0, 0.0625, 1.0, 0.0625, 0.8596, 0.3833, 0.3833, 0.3547, 0.4068, 0.3547, 0.4068, 0.3833, 0.3833, 0.0625, 0.8596, 0.0625, 1.0, 0.03125, 1.0, 0.03125, 0.8596, 0.03125, 0.8596, 0.03125, 1.0, 0.0, 1.0, 0.0, 0.8596, 0.9127, 0.1826, 0.8964, 0.1522, 0.8964, 0.1522, 0.9127, 0.1826, 0.03125, 0.5647, 0.03125, 0.6667, 0.0, 0.6667, 0.0, 0.5647, 0.03125, 0.6667, 0.03125, 0.8333, 0.0, 0.8333, 0.0, 0.6667, 0.0625, 0.5647, 0.0625, 0.6667, 0.03125, 0.6667, 0.03125, 0.5647, 0.0625, 0.6667, 0.0625, 0.8333, 0.03125, 0.8333, 0.03125, 0.6667, 0.09375, 0.5647, 0.09375, 0.6667, 0.0625, 0.6667, 0.0625, 0.5647, 0.09375, 0.6667, 0.09375, 0.8333, 0.0625, 0.8333, 0.0625, 0.6667, 0.125, 0.5647, 0.125, 0.6667, 0.09375, 0.6667, 0.09375, 0.5647, 0.125, 0.6667, 0.125, 0.8333, 0.09375, 0.8333, 0.09375, 0.6667, 0.1562, 0.5647, 0.1562, 0.6667, 0.125, 0.6667, 0.125, 0.5647, 0.1562, 0.6667, 0.1562, 0.8333, 0.125, 0.8333, 0.125, 0.6667, 0.1875, 0.5647, 0.1875, 0.6667, 0.1562, 0.6667, 0.1562, 0.5647, 0.1875, 0.6667, 0.1875, 0.8333, 0.1562, 0.8333, 0.1562, 0.6667, 0.2187, 0.5647, 0.2188, 0.6667, 0.1875, 0.6667, 0.1875, 0.5647, 0.2188, 0.6667, 0.2188, 0.8333, 0.1875, 0.8333, 0.1875, 0.6667, 0.25, 0.5647, 0.25, 0.6667, 0.2188, 0.6667, 0.2187, 0.5647, 0.25, 0.6667, 0.25, 0.8333, 0.2188, 0.8333, 0.2188, 0.6667, 0.2812, 0.5647, 0.2812, 0.6667, 0.25, 0.6667, 0.25, 0.5647, 0.2812, 0.6667, 0.2812, 0.8333, 0.25, 0.8333, 0.25, 0.6667, 0.3125, 0.5647, 0.3125, 0.6667, 0.2812, 0.6667, 0.2812, 0.5647, 0.3125, 0.6667, 0.3125, 0.8333, 0.2812, 0.8333, 0.2812, 0.6667, 0.3437, 0.5647, 0.3438, 0.6667, 0.3125, 0.6667, 0.3125, 0.5647, 0.3438, 0.6667, 0.3438, 0.8333, 0.3125, 0.8333, 0.3125, 0.6667, 0.375, 0.5647, 0.375, 0.6667, 0.3438, 0.6667, 0.3437, 0.5647, 0.375, 0.6667, 0.375, 0.8333, 0.3438, 0.8333, 0.3438, 0.6667, 0.4062, 0.5647, 0.4062, 0.6667, 0.375, 0.6667, 0.375, 0.5647, 0.4062, 0.6667, 0.4062, 0.8333, 0.375, 0.8333, 0.375, 0.6667, 0.4375, 0.5647, 0.4375, 0.6667, 0.4062, 0.6667, 0.4062, 0.5647, 0.4375, 0.6667, 0.4375, 0.8333, 0.4062, 0.8333, 0.4062, 0.6667, 0.4688, 0.5647, 0.4688, 0.6667, 0.4375, 0.6667, 0.4375, 0.5647, 0.4688, 0.6667, 0.4687, 0.8333, 0.4375, 0.8333, 0.4375, 0.6667, 0.5, 0.5647, 0.5, 0.6667, 0.4688, 0.6667, 0.4688, 0.5647, 0.5, 0.6667, 0.5, 0.8333, 0.4687, 0.8333, 0.4688, 0.6667, 0.5312, 0.5647, 0.5312, 0.6667, 0.5, 0.6667, 0.5, 0.5647, 0.5312, 0.6667, 0.5312, 0.8333, 0.5, 0.8333, 0.5, 0.6667, 0.5625, 0.5647, 0.5625, 0.6667, 0.5312, 0.6667, 0.5312, 0.5647, 0.5625, 0.6667, 0.5625, 0.8333, 0.5312, 0.8333, 0.5312, 0.6667, 0.5938, 0.5647, 0.5938, 0.6667, 0.5625, 0.6667, 0.5625, 0.5647, 0.5938, 0.6667, 0.5938, 0.8333, 0.5625, 0.8333, 0.5625, 0.6667, 0.625, 0.5647, 0.625, 0.6667, 0.5938, 0.6667, 0.5938, 0.5647, 0.625, 0.6667, 0.625, 0.8333, 0.5938, 0.8333, 0.5938, 0.6667, 0.6562, 0.5647, 0.6562, 0.6667, 0.625, 0.6667, 0.625, 0.5647, 0.6562, 0.6667, 0.6562, 0.8333, 0.625, 0.8333, 0.625, 0.6667, 0.6875, 0.5647, 0.6875, 0.6667, 0.6562, 0.6667, 0.6562, 0.5647, 0.6875, 0.6667, 0.6875, 0.8333, 0.6562, 0.8333, 0.6562, 0.6667, 0.7188, 0.5647, 0.7188, 0.6667, 0.6875, 0.6667, 0.6875, 0.5647, 0.7188, 0.6667, 0.7188, 0.8333, 0.6875, 0.8333, 0.6875, 0.6667, 0.75, 0.5647, 0.75, 0.6667, 0.7188, 0.6667, 0.7188, 0.5647, 0.75, 0.6667, 0.75, 0.8333, 0.7188, 0.8333, 0.7188, 0.6667, 0.7812, 0.5647, 0.7812, 0.6667, 0.75, 0.6667, 0.75, 0.5647, 0.7812, 0.6667, 0.7812, 0.8333, 0.75, 0.8333, 0.75, 0.6667, 0.8125, 0.5647, 0.8125, 0.6667, 0.7812, 0.6667, 0.7812, 0.5647, 0.8125, 0.6667, 0.8125, 0.8333, 0.7812, 0.8333, 0.7812, 0.6667, 0.8438, 0.5647, 0.8438, 0.6667, 0.8125, 0.6667, 0.8125, 0.5647, 0.8438, 0.6667, 0.8437, 0.8333, 0.8125, 0.8333, 0.8125, 0.6667, 0.875, 0.5647, 0.875, 0.6667, 0.8438, 0.6667, 0.8438, 0.5647, 0.875, 0.6667, 0.875, 0.8333, 0.8437, 0.8333, 0.8438, 0.6667, 0.9062, 0.5647, 0.9062, 0.6667, 0.875, 0.6667, 0.875, 0.5647, 0.9062, 0.6667, 0.9062, 0.8333, 0.875, 0.8333, 0.875, 0.6667, 0.9375, 0.5647, 0.9375, 0.6667, 0.9062, 0.6667, 0.9062, 0.5647, 0.9375, 0.6667, 0.9375, 0.8333, 0.9062, 0.8333, 0.9062, 0.6667, 0.9687, 0.5647, 0.9688, 0.6667, 0.9375, 0.6667, 0.9375, 0.5647, 0.9688, 0.6667, 0.9688, 0.8333, 0.9375, 0.8333, 0.9375, 0.6667, 1.0, 0.5647, 1.0, 0.6667, 0.9688, 0.6667, 0.9687, 0.5647, 1.0, 0.6667, 1.0, 0.8333, 0.9688, 0.8333, 0.9688, 0.6667, 0.7843, 0.4227, 0.75, 0.4261, 0.75, 0.49, 0.7968, 0.4854, 0.8174, 0.4127, 0.7843, 0.4227, 0.7968, 0.4854, 0.8418, 0.4717, 0.8478, 0.3964, 0.8174, 0.4127, 0.8418, 0.4717, 0.8833, 0.4496, 0.8745, 0.3745, 0.8478, 0.3964, 0.8833, 0.4496, 0.9197, 0.4197, 0.8964, 0.3478, 0.8745, 0.3745, 0.9197, 0.4197, 0.9496, 0.3833, 0.9127, 0.3174, 0.8964, 0.3478, 0.9496, 0.3833, 0.9717, 0.3418, 0.9227, 0.2843, 0.9127, 0.3174, 0.9717, 0.3418, 0.9854, 0.2968, 0.9261, 0.25, 0.9227, 0.2843, 0.9854, 0.2968, 0.99, 0.25, 0.9227, 0.2157, 0.9261, 0.25, 0.99, 0.25, 0.9854, 0.2032, 0.9127, 0.1826, 0.9227, 0.2157, 0.9854, 0.2032, 0.9717, 0.1582, 0.8964, 0.1522, 0.9127, 0.1826, 0.9717, 0.1582, 0.9496, 0.1167, 0.8745, 0.1255, 0.8964, 0.1522, 0.9496, 0.1167, 0.9197, 0.08029, 0.8478, 0.1036, 0.8745, 0.1255, 0.9197, 0.08029, 0.8833, 0.05045, 0.8174, 0.08734, 0.8478, 0.1036, 0.8833, 0.05045, 0.8418, 0.02827, 0.7843, 0.07732, 0.8174, 0.08734, 0.8418, 0.02827, 0.7968, 0.01461, 0.75, 0.07394, 0.7843, 0.07732, 0.7968, 0.01461, 0.75, 0.01, 0.7157, 0.07732, 0.75, 0.07394, 0.75, 0.01, 0.7032, 0.01461, 0.6826, 0.08734, 0.7157, 0.07732, 0.7032, 0.01461, 0.6582, 0.02827, 0.6522, 0.1036, 0.6826, 0.08734, 0.6582, 0.02827, 0.6167, 0.05045, 0.6255, 0.1255, 0.6522, 0.1036, 0.6167, 0.05045, 0.5803, 0.08029, 0.6036, 0.1522, 0.6255, 0.1255, 0.5803, 0.08029, 0.5504, 0.1167, 0.5873, 0.1826, 0.6036, 0.1522, 0.5504, 0.1167, 0.5283, 0.1582, 0.5773, 0.2157, 0.5873, 0.1826, 0.5283, 0.1582, 0.5146, 0.2032, 0.5739, 0.25, 0.5773, 0.2157, 0.5146, 0.2032, 0.51, 0.25, 0.5773, 0.2843, 0.5739, 0.25, 0.51, 0.25, 0.5146, 0.2968, 0.5873, 0.3174, 0.5773, 0.2843, 0.5146, 0.2968, 0.5283, 0.3418, 0.6036, 0.3478, 0.5873, 0.3174, 0.5283, 0.3418, 0.5504, 0.3833, 0.6255, 0.3745, 0.6036, 0.3478, 0.5504, 0.3833, 0.5803, 0.4197, 0.6522, 0.3964, 0.6255, 0.3745, 0.5803, 0.4197, 0.6167, 0.4496, 0.6826, 0.4127, 0.6522, 0.3964, 0.6167, 0.4496, 0.6582, 0.4717, 0.7157, 0.4227, 0.6826, 0.4127, 0.6582, 0.4717, 0.7032, 0.4854, 0.75, 0.4261, 0.7157, 0.4227, 0.7032, 0.4854, 0.75, 0.49, 0.75, 0.4261, 0.7843, 0.4227, 0.8174, 0.4127, 0.8478, 0.3964, 0.8745, 0.3745, 0.8964, 0.3478, 0.9127, 0.3174, 0.9227, 0.2843, 0.9261, 0.25, 0.9227, 0.2157, 0.9127, 0.1826, 0.8964, 0.1522, 0.8745, 0.1255, 0.8478, 0.1036, 0.8174, 0.08734, 0.7843, 0.07732, 0.75, 0.07394, 0.7157, 0.07732, 0.6826, 0.08734, 0.6522, 0.1036, 0.6255, 0.1255, 0.6036, 0.1522, 0.5873, 0.1826, 0.5773, 0.2157, 0.5739, 0.25, 0.5773, 0.2843, 0.5873, 0.3174, 0.6036, 0.3478, 0.6255, 0.3745, 0.6522, 0.3964, 0.6826, 0.4127, 0.7157, 0.4227, 0.5739, 0.25, 0.5773, 0.2843, 0.5773, 0.2843, 0.5739, 0.25, 0.8964, 0.1522, 0.8745, 0.1255, 0.8745, 0.1255, 0.8964, 0.1522, 0.5773, 0.2843, 0.5873, 0.3174, 0.5873, 0.3174, 0.5773, 0.2843, 0.8745, 0.1255, 0.8478, 0.1036, 0.8478, 0.1036, 0.8745, 0.1255, 0.5873, 0.3174, 0.6036, 0.3478, 0.6036, 0.3478, 0.5873, 0.3174, 0.8478, 0.1036, 0.8174, 0.08734, 0.8174, 0.08734, 0.8478, 0.1036, 0.75, 0.4261, 0.7843, 0.4227, 0.7843, 0.4227, 0.75, 0.4261, 0.6036, 0.3478, 0.6255, 0.3745, 0.6255, 0.3745, 0.6036, 0.3478, 0.8174, 0.08734, 0.7843, 0.07732, 0.7843, 0.07732, 0.8174, 0.08734, 0.7843, 0.4227, 0.8174, 0.4127, 0.8174, 0.4127, 0.7843, 0.4227, 0.6255, 0.3745, 0.6522, 0.3964, 0.6522, 0.3964, 0.6255, 0.3745, 0.7843, 0.07732, 0.75, 0.07394, 0.75, 0.07394, 0.7843, 0.07732, 0.8174, 0.4127, 0.8478, 0.3964, 0.8478, 0.3964, 0.8174, 0.4127, 0.6522, 0.3964, 0.6826, 0.4127, 0.6826, 0.4127, 0.6522, 0.3964, 0.75, 0.07394, 0.7157, 0.07732, 0.7157, 0.07732, 0.75, 0.07394, 0.8478, 0.3964, 0.8745, 0.3745, 0.8745, 0.3745, 0.8478, 0.3964, 0.6826, 0.4127, 0.7157, 0.4227, 0.7157, 0.4227, 0.6826, 0.4127, 0.7157, 0.07732, 0.6826, 0.08734, 0.6826, 0.08734, 0.7157, 0.07732, 0.8745, 0.3745, 0.8964, 0.3478, 0.8964, 0.3478, 0.8745, 0.3745, 0.7157, 0.4227, 0.75, 0.4261, 0.75, 0.4261, 0.7157, 0.4227, 0.6826, 0.08734, 0.6522, 0.1036, 0.6522, 0.1036, 0.6826, 0.08734, 0.8964, 0.3478, 0.9127, 0.3174, 0.9127, 0.3174, 0.8964, 0.3478, 0.6522, 0.1036, 0.6255, 0.1255, 0.6255, 0.1255, 0.6522, 0.1036, 0.9127, 0.3174, 0.9227, 0.2843, 0.9227, 0.2843, 0.9127, 0.3174, 0.6255, 0.1255, 0.6036, 0.1522, 0.6036, 0.1522, 0.6255, 0.1255, 0.9227, 0.2843, 0.9261, 0.25, 0.9261, 0.25, 0.9227, 0.2843, 0.6036, 0.1522, 0.5873, 0.1826, 0.5873, 0.1826, 0.6036, 0.1522, 0.9261, 0.25, 0.9227, 0.2157, 0.9227, 0.2157, 0.9261, 0.25, 0.5873, 0.1826, 0.5773, 0.2157, 0.5773, 0.2157, 0.5873, 0.1826, 0.9227, 0.2157, 0.9127, 0.1826, 0.9127, 0.1826, 0.9227, 0.2157, 0.5773, 0.2157, 0.5739, 0.25, 0.5739, 0.25, 0.5773, 0.2157, 0.03125, 0.8333, 0.03125, 0.8596, 0.0, 0.8596, 0.0, 0.8333, 0.0625, 0.8333, 0.0625, 0.8596, 0.03125, 0.8596, 0.03125, 0.8333, 0.09375, 0.8333, 0.09375, 0.8596, 0.0625, 0.8596, 0.0625, 0.8333, 0.125, 0.8333, 0.125, 0.8596, 0.09375, 0.8596, 0.09375, 0.8333, 0.1562, 0.8333, 0.1562, 0.8596, 0.125, 0.8596, 0.125, 0.8333, 0.1875, 0.8333, 0.1875, 0.8596, 0.1562, 0.8596, 0.1562, 0.8333, 0.2188, 0.8333, 0.2188, 0.8596, 0.1875, 0.8596, 0.1875, 0.8333, 0.25, 0.8333, 0.25, 0.8596, 0.2188, 0.8596, 0.2188, 0.8333, 0.2812, 0.8333, 0.2812, 0.8596, 0.25, 0.8596, 0.25, 0.8333, 0.3125, 0.8333, 0.3125, 0.8596, 0.2812, 0.8596, 0.2812, 0.8333, 0.3438, 0.8333, 0.3438, 0.8596, 0.3125, 0.8596, 0.3125, 0.8333, 0.375, 0.8333, 0.375, 0.8596, 0.3438, 0.8596, 0.3438, 0.8333, 0.4062, 0.8333, 0.4062, 0.8596, 0.375, 0.8596, 0.375, 0.8333, 0.4375, 0.8333, 0.4375, 0.8596, 0.4062, 0.8596, 0.4062, 0.8333, 0.4687, 0.8333, 0.4687, 0.8596, 0.4375, 0.8596, 0.4375, 0.8333, 0.5, 0.8333, 0.5, 0.8596, 0.4687, 0.8596, 0.4687, 0.8333, 0.5312, 0.8333, 0.5312, 0.8596, 0.5, 0.8596, 0.5, 0.8333, 0.5625, 0.8333, 0.5625, 0.8596, 0.5312, 0.8596, 0.5312, 0.8333, 0.5938, 0.8333, 0.5938, 0.8596, 0.5625, 0.8596, 0.5625, 0.8333, 0.625, 0.8333, 0.625, 0.8596, 0.5938, 0.8596, 0.5938, 0.8333, 0.6562, 0.8333, 0.6562, 0.8596, 0.625, 0.8596, 0.625, 0.8333, 0.6875, 0.8333, 0.6875, 0.8596, 0.6562, 0.8596, 0.6562, 0.8333, 0.7188, 0.8333, 0.7188, 0.8596, 0.6875, 0.8596, 0.6875, 0.8333, 0.75, 0.8333, 0.75, 0.8596, 0.7188, 0.8596, 0.7188, 0.8333, 0.7812, 0.8333, 0.7812, 0.8596, 0.75, 0.8596, 0.75, 0.8333, 0.8125, 0.8333, 0.8125, 0.8596, 0.7812, 0.8596, 0.7812, 0.8333, 0.8437, 0.8333, 0.8438, 0.8596, 0.8125, 0.8596, 0.8125, 0.8333, 0.875, 0.8333, 0.875, 0.8596, 0.8438, 0.8596, 0.8437, 0.8333, 0.9062, 0.8333, 0.9062, 0.8596, 0.875, 0.8596, 0.875, 0.8333, 0.9375, 0.8333, 0.9375, 0.8596, 0.9062, 0.8596, 0.9062, 0.8333, 0.9688, 0.8333, 0.9688, 0.8596, 0.9375, 0.8596, 0.9375, 0.8333, 1.0, 0.8333, 1.0, 0.8596, 0.9688, 0.8596, 0.9688, 0.8333, 0.25, 0.4385, 0.2868, 0.4349, 0.2968, 0.4854, 0.25, 0.49, 0.2868, 0.4349, 0.3221, 0.4242, 0.3418, 0.4717, 0.2968, 0.4854, 0.3221, 0.4242, 0.3547, 0.4068, 0.3833, 0.4496, 0.3418, 0.4717, 0.3547, 0.4068, 0.3833, 0.3833, 0.4197, 0.4197, 0.3833, 0.4496, 0.3833, 0.3833, 0.4068, 0.3547, 0.4496, 0.3833, 0.4197, 0.4197, 0.4068, 0.3547, 0.4242, 0.3221, 0.4717, 0.3418, 0.4496, 0.3833, 0.4242, 0.3221, 0.4349, 0.2868, 0.4854, 0.2968, 0.4717, 0.3418, 0.4349, 0.2868, 0.4385, 0.25, 0.49, 0.25, 0.4854, 0.2968, 0.4385, 0.25, 0.4349, 0.2132, 0.4854, 0.2032, 0.49, 0.25, 0.4349, 0.2132, 0.4242, 0.1779, 0.4717, 0.1582, 0.4854, 0.2032, 0.4242, 0.1779, 0.4068, 0.1453, 0.4496, 0.1167, 0.4717, 0.1582, 0.4068, 0.1453, 0.3833, 0.1167, 0.4197, 0.08029, 0.4496, 0.1167, 0.3833, 0.1167, 0.3547, 0.09324, 0.3833, 0.05045, 0.4197, 0.08029, 0.3547, 0.09324, 0.3221, 0.07582, 0.3418, 0.02827, 0.3833, 0.05045, 0.3221, 0.07582, 0.2868, 0.06509, 0.2968, 0.01461, 0.3418, 0.02827, 0.2868, 0.06509, 0.25, 0.06147, 0.25, 0.01, 0.2968, 0.01461, 0.25, 0.06147, 0.2132, 0.06509, 0.2032, 0.01461, 0.25, 0.01, 0.2132, 0.06509, 0.1779, 0.07582, 0.1582, 0.02827, 0.2032, 0.01461, 0.1779, 0.07582, 0.1453, 0.09324, 0.1167, 0.05045, 0.1582, 0.02827, 0.1453, 0.09324, 0.1167, 0.1167, 0.08029, 0.08029, 0.1167, 0.05045, 0.1167, 0.1167, 0.09324, 0.1453, 0.05045, 0.1167, 0.08029, 0.08029, 0.09324, 0.1453, 0.07582, 0.1779, 0.02827, 0.1582, 0.05045, 0.1167, 0.07582, 0.1779, 0.06509, 0.2132, 0.01461, 0.2032, 0.02827, 0.1582, 0.06509, 0.2132, 0.06147, 0.25, 0.01, 0.25, 0.01461, 0.2032, 0.06147, 0.25, 0.06509, 0.2868, 0.01461, 0.2968, 0.01, 0.25, 0.06509, 0.2868, 0.07582, 0.3221, 0.02827, 0.3418, 0.01461, 0.2968, 0.07582, 0.3221, 0.09324, 0.3547, 0.05045, 0.3833, 0.02827, 0.3418, 0.09324, 0.3547, 0.1167, 0.3833, 0.08029, 0.4197, 0.05045, 0.3833, 0.1167, 0.3833, 0.1453, 0.4068, 0.1167, 0.4496, 0.08029, 0.4197, 0.1453, 0.4068, 0.1779, 0.4242, 0.1582, 0.4717, 0.1167, 0.4496, 0.1779, 0.4242, 0.2132, 0.4349, 0.2032, 0.4854, 0.1582, 0.4717, 0.2132, 0.4349, 0.25, 0.4385, 0.25, 0.49, 0.2032, 0.4854, 0.2868, 0.4349, 0.25, 0.4385, 0.2132, 0.4349, 0.1779, 0.4242, 0.1453, 0.4068, 0.1167, 0.3833, 0.09324, 0.3547, 0.07582, 0.3221, 0.06509, 0.2868, 0.06147, 0.25, 0.06509, 0.2132, 0.07582, 0.1779, 0.09324, 0.1453, 0.1167, 0.1167, 0.1453, 0.09324, 0.1779, 0.07582, 0.2132, 0.06509, 0.25, 0.06147, 0.2868, 0.06509, 0.3221, 0.07582, 0.3547, 0.09324, 0.3833, 0.1167, 0.4068, 0.1453, 0.4242, 0.1779, 0.4349, 0.2132, 0.4385, 0.25, 0.4349, 0.2868, 0.4242, 0.3221, 0.4068, 0.3547, 0.3833, 0.3833, 0.3547, 0.4068, 0.3221, 0.4242, 0.2132, 0.4349, 0.1779, 0.4242, 0.1779, 0.4242, 0.2132, 0.4349, 0.1779, 0.07582, 0.2132, 0.06509, 0.2132, 0.06509, 0.1779, 0.07582, 0.4068, 0.3547, 0.3833, 0.3833, 0.3833, 0.3833, 0.4068, 0.3547, 0.25, 0.4385, 0.2132, 0.4349, 0.2132, 0.4349, 0.25, 0.4385, 0.1453, 0.09324, 0.1779, 0.07582, 0.1779, 0.07582, 0.1453, 0.09324, 0.4242, 0.3221, 0.4068, 0.3547, 0.4068, 0.3547, 0.4242, 0.3221, 0.1167, 0.1167, 0.1453, 0.09324, 0.1453, 0.09324, 0.1167, 0.1167, 0.4349, 0.2868, 0.4242, 0.3221, 0.4242, 0.3221, 0.4349, 0.2868, 0.09324, 0.1453, 0.1167, 0.1167, 0.1167, 0.1167, 0.09324, 0.1453, 0.4385, 0.25, 0.4349, 0.2868, 0.4349, 0.2868, 0.4385, 0.25, 0.07582, 0.1779, 0.09324, 0.1453, 0.09324, 0.1453, 0.07582, 0.1779, 0.4349, 0.2132, 0.4385, 0.25, 0.4385, 0.25, 0.4349, 0.2132, 0.06509, 0.2132, 0.07582, 0.1779, 0.07582, 0.1779, 0.06509, 0.2132, 0.4242, 0.1779, 0.4349, 0.2132, 0.4349, 0.2132, 0.4242, 0.1779, 0.06147, 0.25, 0.06509, 0.2132, 0.06509, 0.2132, 0.06147, 0.25, 0.4068, 0.1453, 0.4242, 0.1779, 0.4242, 0.1779, 0.4068, 0.1453, 0.06509, 0.2868, 0.06147, 0.25, 0.06147, 0.25, 0.06509, 0.2868, 0.3833, 0.1167, 0.4068, 0.1453, 0.4068, 0.1453, 0.3833, 0.1167, 0.07582, 0.3221, 0.06509, 0.2868, 0.06509, 0.2868, 0.07582, 0.3221, 0.3547, 0.09324, 0.3833, 0.1167, 0.3833, 0.1167, 0.3547, 0.09324, 0.09324, 0.3547, 0.07582, 0.3221, 0.07582, 0.3221, 0.09324, 0.3547, 0.3221, 0.07582, 0.3547, 0.09324, 0.3547, 0.09324, 0.3221, 0.07582, 0.2868, 0.4349, 0.25, 0.4385, 0.25, 0.4385, 0.2868, 0.4349, 0.1167, 0.3833, 0.09324, 0.3547, 0.09324, 0.3547, 0.1167, 0.3833, 0.2868, 0.06509, 0.3221, 0.07582, 0.3221, 0.07582, 0.2868, 0.06509, 0.3221, 0.4242, 0.2868, 0.4349, 0.2868, 0.4349, 0.3221, 0.4242, 0.1453, 0.4068, 0.1167, 0.3833, 0.1167, 0.3833, 0.1453, 0.4068, 0.25, 0.06147, 0.2868, 0.06509, 0.2868, 0.06509, 0.25, 0.06147, 0.3547, 0.4068, 0.3221, 0.4242, 0.3221, 0.4242, 0.3547, 0.4068, 0.1779, 0.4242, 0.1453, 0.4068, 0.1453, 0.4068, 0.1779, 0.4242, 0.2132, 0.06509, 0.25, 0.06147, 0.25, 0.06147, 0.2132, 0.06509, 1.0, 0.5, 1.0, 0.5647, 0.9687, 0.5647, 0.9688, 0.5, 0.9688, 0.5, 0.9687, 0.5647, 0.9375, 0.5647, 0.9375, 0.5, 0.9375, 0.5, 0.9375, 0.5647, 0.9062, 0.5647, 0.9062, 0.5, 0.9062, 0.5, 0.9062, 0.5647, 0.875, 0.5647, 0.875, 0.5, 0.875, 0.5, 0.875, 0.5647, 0.8438, 0.5647, 0.8438, 0.5, 0.8438, 0.5, 0.8438, 0.5647, 0.8125, 0.5647, 0.8125, 0.5, 0.8125, 0.5, 0.8125, 0.5647, 0.7812, 0.5647, 0.7812, 0.5, 0.7812, 0.5, 0.7812, 0.5647, 0.75, 0.5647, 0.75, 0.5, 0.75, 0.5, 0.75, 0.5647, 0.7188, 0.5647, 0.7188, 0.5, 0.7188, 0.5, 0.7188, 0.5647, 0.6875, 0.5647, 0.6875, 0.5, 0.6875, 0.5, 0.6875, 0.5647, 0.6562, 0.5647, 0.6562, 0.5, 0.6562, 0.5, 0.6562, 0.5647, 0.625, 0.5647, 0.625, 0.5, 0.625, 0.5, 0.625, 0.5647, 0.5938, 0.5647, 0.5938, 0.5, 0.5938, 0.5, 0.5938, 0.5647, 0.5625, 0.5647, 0.5625, 0.5, 0.5625, 0.5, 0.5625, 0.5647, 0.5312, 0.5647, 0.5312, 0.5, 0.5312, 0.5, 0.5312, 0.5647, 0.5, 0.5647, 0.5, 0.5, 0.5, 0.5, 0.5, 0.5647, 0.4688, 0.5647, 0.4688, 0.5, 0.4688, 0.5, 0.4688, 0.5647, 0.4375, 0.5647, 0.4375, 0.5, 0.4375, 0.5, 0.4375, 0.5647, 0.4062, 0.5647, 0.4062, 0.5, 0.4062, 0.5, 0.4062, 0.5647, 0.375, 0.5647, 0.375, 0.5, 0.375, 0.5, 0.375, 0.5647, 0.3437, 0.5647, 0.3438, 0.5, 0.3438, 0.5, 0.3437, 0.5647, 0.3125, 0.5647, 0.3125, 0.5, 0.3125, 0.5, 0.3125, 0.5647, 0.2812, 0.5647, 0.2812, 0.5, 0.2812, 0.5, 0.2812, 0.5647, 0.25, 0.5647, 0.25, 0.5, 0.25, 0.5, 0.25, 0.5647, 0.2187, 0.5647, 0.2188, 0.5, 0.2188, 0.5, 0.2187, 0.5647, 0.1875, 0.5647, 0.1875, 0.5, 0.1875, 0.5, 0.1875, 0.5647, 0.1562, 0.5647, 0.1562, 0.5, 0.1562, 0.5, 0.1562, 0.5647, 0.125, 0.5647, 0.125, 0.5, 0.125, 0.5, 0.125, 0.5647, 0.09375, 0.5647, 0.09375, 0.5, 0.09375, 0.5, 0.09375, 0.5647, 0.0625, 0.5647, 0.0625, 0.5, 0.0625, 0.5, 0.0625, 0.5647, 0.03125, 0.5647, 0.03125, 0.5, 0.03125, 0.5, 0.03125, 0.5647, 0.0, 0.5647, 0.0, 0.5])
me_cylinder_001.materials.append(mat_scope)
me_cylinder_001.materials.append(mat_glass)
me_cylinder_001.update()
me_cube_002 = bpy.data.meshes.new('Cube.002')
me_cube_002.from_pydata([(-0.5966, 35.67, -9.969), (-0.4838, 35.46, -8.744), (-0.5966, 42.76, -9.516), (-0.5966, 42.76, -8.322), (0.5966, 35.67, -9.969), (0.7094, 35.46, -8.744), (0.5966, 42.76, -9.516), (0.5966, 42.76, -8.322), (-0.5966, 33.32, -12.77), (-0.4838, 32.83, -11.54), (0.7094, 32.83, -11.54), (0.5966, 33.32, -12.77), (-0.5966, 37.08, -9.443), (-0.5966, 37.08, -8.249), (0.5966, 37.08, -9.443), (0.5966, 37.08, -8.249)], [], [(12, 13, 3, 2), (2, 3, 7, 6), (14, 15, 5, 4), (4, 5, 10, 11), (12, 14, 4, 0), (15, 13, 1, 5), (11, 10, 9, 8), (1, 0, 8, 9), (0, 4, 11, 8), (5, 1, 9, 10), (7, 3, 13, 15), (2, 6, 14, 12), (6, 7, 15, 14), (0, 1, 13, 12)])
_uv = me_cube_002.uv_layers.new(name='UVMap')
_uv.uv.foreach_set('vector', [0.375, 0.04972, 0.625, 0.04972, 0.625, 0.25, 0.375, 0.25, 0.375, 0.25, 0.625, 0.25, 0.625, 0.5, 0.375, 0.5, 0.375, 0.7003, 0.625, 0.7003, 0.625, 0.75, 0.375, 0.75, 0.375, 0.75, 0.625, 0.75, 0.625, 0.75, 0.375, 0.75, 0.125, 0.7003, 0.375, 0.7003, 0.375, 0.75, 0.125, 0.75, 0.625, 0.7003, 0.875, 0.7003, 0.875, 0.75, 0.625, 0.75, 0.375, 0.75, 0.625, 0.75, 0.625, 1.0, 0.375, 1.0, 0.625, 0.0, 0.375, 0.0, 0.375, 0.0, 0.625, 0.0, 0.125, 0.75, 0.375, 0.75, 0.375, 0.75, 0.125, 0.75, 0.625, 0.75, 0.875, 0.75, 0.875, 0.75, 0.625, 0.75, 0.625, 0.5, 0.875, 0.5, 0.875, 0.7003, 0.625, 0.7003, 0.125, 0.5, 0.375, 0.5, 0.375, 0.7003, 0.125, 0.7003, 0.375, 0.5, 0.625, 0.5, 0.625, 0.7003, 0.375, 0.7003, 0.375, 0.0, 0.625, 0.0, 0.625, 0.04972, 0.375, 0.04972])
me_cube_002.materials.append(mat_material_004)
me_cube_002.update()

# ---- objects
ob_core = bpy.data.objects.new('Core', me_cube)
ob_empty = bpy.data.objects.new('Empty', None)
ob_empty_001 = bpy.data.objects.new('Empty.001', None)
ob_mag = bpy.data.objects.new('Mag', me_cube_001)
ob_lufa = bpy.data.objects.new('Lufa', me_cylinder)
ob_scope = bpy.data.objects.new('Scope', me_cylinder_001)
ob_cube = bpy.data.objects.new('Cube', me_cube_002)

# ---- transforms, parenting, visibility, modifiers, constraints
ob_core.location = (0.0, 0.0, 0.0)
ob_core.scale = (0.2732, 0.2732, 0.2732)
ob_core.lock_rotations_4d = False
ob_core.empty_display_type = 'ARROWS'
ob_core.lineart.crease_threshold = 0.0
_m = ob_core.modifiers.new('Mirror', 'MIRROR')
_m.use_clip = True
ob_empty.location = (2.068, 0.3085, 0.6829)
ob_empty.rotation_euler = (1.571, 0.0, 3.142)
ob_empty.empty_display_type = 'IMAGE'
ob_empty.empty_display_size = 5.0
ob_empty_001.location = (0.0, 0.3085, -0.3216)
ob_empty_001.rotation_euler = (1.571, 0.0, 1.571)
ob_empty_001.empty_display_type = 'IMAGE'
ob_empty_001.empty_display_size = 5.0
ob_mag.location = (0.0, 0.0, 0.0)
ob_mag.scale = (0.06967, 0.06967, 0.06967)
ob_lufa.location = (0.0, 0.0, 0.0)
ob_lufa.rotation_euler = (1.571, -0.0, 0.0)
ob_lufa.scale = (0.03985, 0.03985, 0.03985)
ob_scope.location = (0.0, 0.0, 0.0)
ob_scope.rotation_euler = (1.571, -0.0, 0.0)
ob_scope.scale = (0.3728, 0.3728, 0.3728)
ob_cube.location = (0.0, 0.0, 0.0)
ob_cube.scale = (-0.02207, -0.02207, -0.02207)

# ---- collection membership
col_collection.objects.link(ob_core)
col_collection.objects.link(ob_empty)
col_collection.objects.link(ob_empty_001)
col_collection.objects.link(ob_mag)
col_collection.objects.link(ob_lufa)
col_collection.objects.link(ob_scope)
col_collection.objects.link(ob_cube)

# ---- scene / render settings (as saved in the file)
scene.frame_start = 1; scene.frame_end = 250; scene.frame_set(212)
scene.render.engine = 'BLENDER_EEVEE_NEXT'
scene.cycles.sampling_pattern = 'TABULATED_SOBOL'
scene.view_settings.view_transform = 'Filmic'
bpy.context.view_layer.update()

# ---- added for rendering (the .blend has no active camera and no usable light): camera, sun
cam_auto = bpy.data.cameras.new('AutoCamera')
cam_auto.lens = 50.0
cam_auto.sensor_width = 36.0
cam_auto.clip_end = 1000.0
ob_auto_camera = bpy.data.objects.new('AutoCamera', cam_auto)
scene.collection.objects.link(ob_auto_camera)
ob_auto_camera.location = (3.73174, -4.44505, 3.37416)
ob_auto_camera.rotation_euler = (1.09748, -7.21219e-08, 0.694738)
scene.camera = ob_auto_camera
light_auto_sun = bpy.data.lights.new('AutoSun', 'SUN')
light_auto_sun.energy = 3.0
light_auto_sun.angle = 0.0523599
ob_auto_sun = bpy.data.objects.new('AutoSun', light_auto_sun)
scene.collection.objects.link(ob_auto_sun)
ob_auto_sun.rotation_euler = (0.872665, 0.174533, 0.523599)
bpy.context.view_layer.update()

